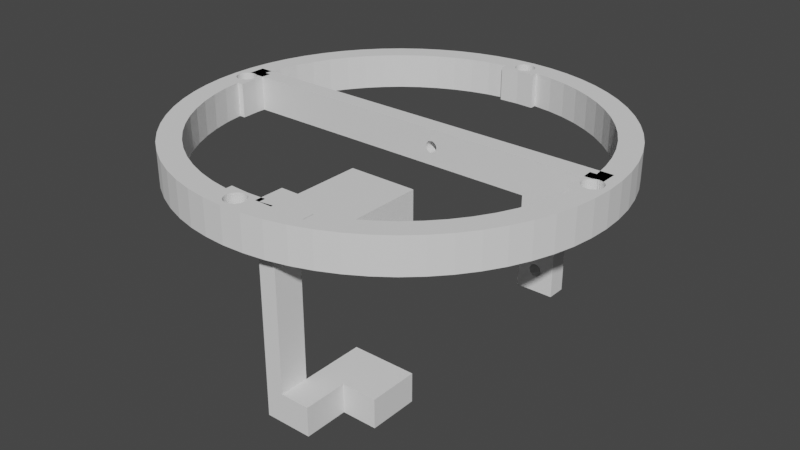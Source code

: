 # Source: Parapotor.blend  (saved by Blender 2.92.15; exported with 4.5.12 LTS)
import bpy
from mathutils import Matrix  # noqa: F401  (used for matrix-valued properties, if any)

bpy.ops.wm.read_factory_settings(use_empty=True)
scene = bpy.context.scene
scene.name = 'Scene'

# ---- collections
col_collection = bpy.data.collections.new('Collection'); scene.collection.children.link(col_collection)

# ---- world
world_world = bpy.data.worlds.new('World'); scene.world = world_world
world_world.use_nodes = True; world_world.node_tree.nodes.clear()
_N = world_world.node_tree.nodes; _L = world_world.node_tree.links
n0 = _N.new('ShaderNodeOutputWorld'); n0.name = 'World Output'; n0.location = (300, 300)
n1 = _N.new('ShaderNodeBackground'); n1.name = 'Background'; n1.location = (10, 300)
n1.inputs[0].default_value = (0.05088, 0.05088, 0.05088, 1.0)
_L.new(n1.outputs[0], n0.inputs[0])
n0.is_active_output = True
world_world.color = (0.05088, 0.05088, 0.05088)
world_world.use_sun_shadow = False
world_world.sun_shadow_jitter_overblur = 0.0

# ---- meshes
me_circle_003 = bpy.data.meshes.new('Circle.003')
me_circle_003.from_pydata([(0.02592, 0.9877, -3.0), (-0.0721, 0.9829, -3.0), (-0.1692, 0.9685, -3.0), (-0.2644, 0.9447, -3.0), (-0.3568, 0.9116, -3.0), (-0.4455, 0.8697, -3.0), (-0.5296, 0.8192, -3.0), (-0.6085, 0.7608, -3.0), (-0.6812, 0.6948, -3.0), (-0.7471, 0.6221, -3.0), (-0.8055, 0.5433, -3.0), (-0.856, 0.4591, -3.0), (-0.898, 0.3704, -3.0), (-0.931, 0.278, -3.0), (-0.9549, 0.1828, -3.0), (-0.9693, 0.08576, -3.0), (-0.9741, -0.01226, -3.0), (-0.9693, -0.1103, -3.0), (-0.9549, -0.2074, -3.0), (-0.931, -0.3025, -3.0), (-0.898, -0.3949, -3.0), (-0.856, -0.4837, -3.0), (-0.8055, -0.5678, -3.0), (-0.7471, -0.6467, -3.0), (-0.6812, -0.7194, -3.0), (-0.6085, -0.7853, -3.0), (-0.5296, -0.8437, -3.0), (-0.4455, -0.8942, -3.0), (-0.3568, -0.9361, -3.0), (-0.2644, -0.9692, -3.0), (-0.1692, -0.993, -3.0), (-0.07209, -1.007, -3.0), (0.02592, -1.012, -3.0), (0.1239, -1.007, -3.0), (0.221, -0.993, -3.0), (0.3162, -0.9692, -3.0), (0.4086, -0.9361, -3.0), (0.4973, -0.8942, -3.0), (0.5815, -0.8437, -3.0), (0.6603, -0.7853, -3.0), (0.733, -0.7194, -3.0), (0.7989, -0.6467, -3.0), (0.8574, -0.5678, -3.0), (0.9078, -0.4837, -3.0), (0.9498, -0.3949, -3.0), (0.9829, -0.3025, -3.0), (1.007, -0.2074, -3.0), (1.021, -0.1103, -3.0), (1.026, -0.01226, -3.0), (1.021, 0.08576, -3.0), (1.007, 0.1828, -3.0), (0.9829, 0.278, -3.0), (0.9498, 0.3704, -3.0), (0.9078, 0.4591, -3.0), (0.8574, 0.5433, -3.0), (0.7989, 0.6221, -3.0), (0.733, 0.6948, -3.0), (0.6603, 0.7607, -3.0), (0.5815, 0.8192, -3.0), (0.4973, 0.8697, -3.0), (0.4086, 0.9116, -3.0), (0.3162, 0.9447, -3.0), (0.221, 0.9685, -3.0), (0.1239, 0.9829, -3.0), (-0.06179, 0.8783, -3.0), (-0.1487, 0.8654, -3.0), (-0.2338, 0.8441, -3.0), (-0.3165, 0.8145, -3.0), (-0.3959, 0.7769, -3.0), (-0.4712, 0.7318, -3.0), (-0.5418, 0.6795, -3.0), (-0.6068, 0.6205, -3.0), (-0.6658, 0.5554, -3.0), (-0.7181, 0.4849, -3.0), (-0.7633, 0.4096, -3.0), (-0.8008, 0.3302, -3.0), (-0.8304, 0.2475, -3.0), (-0.8518, 0.1623, -3.0), (-0.8646, 0.07545, -3.0), (-0.8646, -0.09997, -3.0), (-0.8518, -0.1868, -3.0), (-0.8304, -0.272, -3.0), (-0.8008, -0.3547, -3.0), (-0.7633, -0.4341, -3.0), (-0.7181, -0.5094, -3.0), (-0.6658, -0.58, -3.0), (-0.6068, -0.645, -3.0), (-0.5418, -0.704, -3.0), (-0.4712, -0.7563, -3.0), (-0.3959, -0.8015, -3.0), (-0.3165, -0.839, -3.0), (-0.2338, -0.8686, -3.0), (-0.1487, -0.8899, -3.0), (-0.06179, -0.9028, -3.0), (0.1136, -0.9028, -3.0), (0.2005, -0.8899, -3.0), (0.2857, -0.8686, -3.0), (0.3684, -0.839, -3.0), (0.4478, -0.8015, -3.0), (0.5231, -0.7563, -3.0), (0.5936, -0.704, -3.0), (0.6587, -0.645, -3.0), (0.7177, -0.58, -3.0), (0.77, -0.5094, -3.0), (0.8151, -0.4341, -3.0), (0.8527, -0.3547, -3.0), (0.8823, -0.272, -3.0), (0.9036, -0.1868, -3.0), (0.9165, -0.09997, -3.0), (0.9165, 0.07545, -3.0), (0.9036, 0.1623, -3.0), (0.8823, 0.2475, -3.0), (0.8527, 0.3302, -3.0), (0.8151, 0.4096, -3.0), (0.77, 0.4849, -3.0), (0.7177, 0.5554, -3.0), (0.6587, 0.6205, -3.0), (0.5936, 0.6795, -3.0), (0.5231, 0.7318, -3.0), (0.4478, 0.7769, -3.0), (0.3684, 0.8145, -3.0), (0.2857, 0.8441, -3.0), (0.2005, 0.8654, -3.0), (0.1136, 0.8783, -3.0), (-0.06179, 0.8783, 3.0), (-0.1487, 0.8654, 3.0), (-0.2338, 0.8441, 3.0), (-0.3165, 0.8145, 3.0), (-0.3959, 0.7769, 3.0), (-0.4712, 0.7318, 3.0), (-0.5418, 0.6795, 3.0), (-0.6068, 0.6205, 3.0), (-0.6658, 0.5554, 3.0), (-0.7181, 0.4849, 3.0), (-0.7633, 0.4096, 3.0), (-0.8008, 0.3302, 3.0), (-0.8304, 0.2475, 3.0), (-0.8518, 0.1623, 3.0), (-0.8646, 0.07545, 3.0), (-0.8646, -0.09997, 3.0), (-0.8518, -0.1868, 3.0), (-0.8304, -0.272, 3.0), (-0.8008, -0.3547, 3.0), (-0.7633, -0.4341, 3.0), (-0.7181, -0.5094, 3.0), (-0.6658, -0.58, 3.0), (-0.6068, -0.645, 3.0), (-0.5418, -0.704, 3.0), (-0.4712, -0.7563, 3.0), (-0.3959, -0.8015, 3.0), (-0.3165, -0.839, 3.0), (-0.2338, -0.8686, 3.0), (-0.1487, -0.8899, 3.0), (-0.06179, -0.9028, 3.0), (0.1136, -0.9028, 3.0), (0.2005, -0.8899, 3.0), (0.2857, -0.8686, 3.0), (0.3684, -0.839, 3.0), (0.4478, -0.8015, 3.0), (0.5231, -0.7563, 3.0), (0.5936, -0.704, 3.0), (0.6587, -0.645, 3.0), (0.7177, -0.58, 3.0), (0.77, -0.5094, 3.0), (0.8151, -0.4341, 3.0), (0.8527, -0.3547, 3.0), (0.8823, -0.272, 3.0), (0.9036, -0.1868, 3.0), (0.9165, -0.09997, 3.0), (0.9165, 0.07545, 3.0), (0.9036, 0.1623, 3.0), (0.8823, 0.2475, 3.0), (0.8527, 0.3302, 3.0), (0.8151, 0.4096, 3.0), (0.77, 0.4849, 3.0), (0.7177, 0.5554, 3.0), (0.6587, 0.6205, 3.0), (0.5936, 0.6795, 3.0), (0.5231, 0.7318, 3.0), (0.4478, 0.7769, 3.0), (0.3684, 0.8145, 3.0), (0.2857, 0.8441, 3.0), (0.2005, 0.8654, 3.0), (0.1136, 0.8783, 3.0), (-0.0721, 0.9829, 3.0), (0.02592, 0.9877, 3.0), (-0.1692, 0.9685, 3.0), (-0.2644, 0.9447, 3.0), (-0.3568, 0.9116, 3.0), (-0.4455, 0.8697, 3.0), (-0.5296, 0.8192, 3.0), (-0.6085, 0.7608, 3.0), (-0.6812, 0.6948, 3.0), (-0.7471, 0.6221, 3.0), (-0.8055, 0.5433, 3.0), (-0.856, 0.4591, 3.0), (-0.898, 0.3704, 3.0), (-0.931, 0.278, 3.0), (-0.9549, 0.1828, 3.0), (-0.9693, 0.08576, 3.0), (-0.9741, -0.01226, 3.0), (-0.9693, -0.1103, 3.0), (-0.9549, -0.2074, 3.0), (-0.931, -0.3025, 3.0), (-0.898, -0.3949, 3.0), (-0.856, -0.4837, 3.0), (-0.8055, -0.5678, 3.0), (-0.7471, -0.6467, 3.0), (-0.6812, -0.7194, 3.0), (-0.6085, -0.7853, 3.0), (-0.5296, -0.8437, 3.0), (-0.4455, -0.8942, 3.0), (-0.3568, -0.9361, 3.0), (-0.2644, -0.9692, 3.0), (-0.1692, -0.993, 3.0), (-0.07209, -1.007, 3.0), (0.02592, -1.012, 3.0), (0.1239, -1.007, 3.0), (0.221, -0.993, 3.0), (0.3162, -0.9692, 3.0), (0.4086, -0.9361, 3.0), (0.4973, -0.8942, 3.0), (0.5815, -0.8437, 3.0), (0.6603, -0.7853, 3.0), (0.733, -0.7194, 3.0), (0.7989, -0.6467, 3.0), (0.8574, -0.5678, 3.0), (0.9078, -0.4837, 3.0), (0.9498, -0.3949, 3.0), (0.9829, -0.3025, 3.0), (1.007, -0.2074, 3.0), (1.021, -0.1103, 3.0), (1.026, -0.01226, 3.0), (1.021, 0.08576, 3.0), (1.007, 0.1828, 3.0), (0.9829, 0.278, 3.0), (0.9498, 0.3704, 3.0), (0.9078, 0.4591, 3.0), (0.8574, 0.5433, 3.0), (0.7989, 0.6221, 3.0), (0.733, 0.6948, 3.0), (0.6603, 0.7607, 3.0), (0.5815, 0.8192, 3.0), (0.4973, 0.8697, 3.0), (0.4086, 0.9116, 3.0), (0.3162, 0.9447, 3.0), (0.221, 0.9685, 3.0), (0.1239, 0.9829, 3.0), (0.8911, -0.01226, -3.0), (0.8868, -0.09997, -3.0), (0.8868, 0.07545, -3.0), (0.8911, -0.01226, 3.0), (0.8868, -0.09997, 3.0), (0.8868, 0.07545, 3.0), (-0.06179, 0.8486, -3.0), (0.02592, 0.8529, -3.0), (0.1136, 0.8486, -3.0), (-0.06179, 0.8486, 3.0), (0.02592, 0.8529, 3.0), (0.1136, 0.8486, 3.0), (-0.8392, -0.01226, -3.0), (-0.8349, 0.07545, -3.0), (-0.8349, -0.09997, -3.0), (-0.8392, -0.01226, 3.0), (-0.8349, 0.07545, 3.0), (-0.8349, -0.09997, 3.0), (0.02592, -0.8774, -3.0), (-0.06179, -0.8731, -3.0), (0.1136, -0.8731, -3.0), (0.02592, -0.8774, 3.0), (-0.06179, -0.8731, 3.0), (0.1136, -0.8731, 3.0), (-0.8998, 0.03504, -3.0), (-0.8998, 0.03504, 3.0), (-0.9332, -0.0457, -3.0), (-0.9332, -0.0457, 3.0), (-0.8905, 0.03413, -3.0), (-0.8905, 0.03413, 3.0), (-0.9391, -0.03854, -3.0), (-0.9391, -0.03854, 3.0), (-0.8817, 0.03144, -3.0), (-0.8817, 0.03144, 3.0), (-0.9435, -0.03036, -3.0), (-0.9435, -0.03036, 3.0), (-0.8735, 0.02707, -3.0), (-0.8735, 0.02707, 3.0), (-0.9461, -0.02149, -3.0), (-0.9461, -0.02149, 3.0), (-0.8663, 0.02118, -3.0), (-0.8663, 0.02118, 3.0), (-0.8673, 0.02197, 3.0), (-0.8673, 0.02197, -3.0), (-0.9471, -0.01226, -3.0), (-0.9471, -0.01226, 3.0), (-0.9471, -0.01226, 3.0), (-0.9471, -0.01226, -3.0), (-0.8604, 0.01402, -3.0), (-0.8604, 0.01402, 3.0), (-0.9461, -0.003033, -3.0), (-0.9461, -0.003033, 3.0), (-0.8561, 0.00584, -3.0), (-0.8561, 0.00584, 3.0), (-0.9435, 0.00584, -3.0), (-0.9435, 0.00584, 3.0), (-0.8534, -0.003033, -3.0), (-0.8534, -0.003033, 3.0), (-0.9391, 0.01402, -3.0), (-0.9391, 0.01402, 3.0), (-0.8525, -0.01226, -3.0), (-0.8525, -0.01226, 3.0), (-0.9332, 0.02118, -3.0), (-0.9332, 0.02118, 3.0), (-0.8525, -0.01226, -3.0), (-0.8525, -0.01226, 3.0), (-0.8534, -0.02149, -3.0), (-0.8534, -0.02149, 3.0), (-0.926, 0.02707, -3.0), (-0.926, 0.02707, 3.0), (-0.8561, -0.03036, -3.0), (-0.8561, -0.03036, 3.0), (-0.9179, 0.03144, -3.0), (-0.9179, 0.03144, 3.0), (-0.8604, -0.03854, -3.0), (-0.8604, -0.03854, 3.0), (-0.909, 0.03413, -3.0), (-0.909, 0.03413, 3.0), (-0.8663, -0.0457, -3.0), (-0.8663, -0.0457, 3.0), (-0.8673, -0.04649, -3.0), (-0.8673, -0.04649, 3.0), (-0.8735, -0.05159, -3.0), (-0.8735, -0.05159, 3.0), (-0.8817, -0.05596, -3.0), (-0.8817, -0.05596, 3.0), (-0.8905, -0.05865, -3.0), (-0.8905, -0.05865, 3.0), (-0.8998, -0.05956, -3.0), (-0.8998, -0.05956, 3.0), (-0.926, -0.05159, -3.0), (-0.909, -0.05865, -3.0), (-0.909, -0.05865, 3.0), (-0.9179, -0.05596, -3.0), (-0.9179, -0.05596, 3.0), (-0.926, -0.05159, 3.0), (-0.007522, -0.9714, -3.0), (-0.007522, -0.9714, 3.0), (0.02592, -0.8906, -3.0), (0.02592, -0.8906, 3.0), (0.02592, -0.8906, -3.0), (0.02592, -0.8906, 3.0), (-0.0134, -0.9642, -3.0), (-0.0134, -0.9642, 3.0), (0.03515, -0.8915, -3.0), (0.03515, -0.8915, 3.0), (0.04402, -0.8942, -3.0), (0.04402, -0.8942, 3.0), (-0.01778, -0.956, -3.0), (-0.01778, -0.956, 3.0), (0.0522, -0.8986, -3.0), (0.0522, -0.8986, 3.0), (-0.02047, -0.9472, -3.0), (-0.02047, -0.9472, 3.0), (0.05937, -0.9045, -3.0), (0.05937, -0.9045, 3.0), (-0.02138, -0.9379, -3.0), (-0.02138, -0.9379, 3.0), (0.06015, -0.9055, -3.0), (0.06015, -0.9055, 3.0), (-0.02047, -0.9287, -3.0), (-0.02047, -0.9287, 3.0), (0.06525, -0.9117, -3.0), (0.06525, -0.9117, 3.0), (-0.01778, -0.9198, -3.0), (0.06962, -0.9198, -3.0), (-0.01778, -0.9198, 3.0), (0.06962, -0.9198, 3.0), (-0.0134, -0.9117, -3.0), (-0.0134, -0.9117, 3.0), (0.07231, -0.9287, -3.0), (0.07231, -0.9287, 3.0), (0.07322, -0.9379, -3.0), (0.07322, -0.9379, 3.0), (-0.007522, -0.9045, -3.0), (-0.007522, -0.9045, 3.0), (-0.00831, -0.9055, 3.0), (-0.00831, -0.9055, -3.0), (0.07231, -0.9472, -3.0), (0.07231, -0.9472, 3.0), (-0.000355, -0.8986, -3.0), (-0.000355, -0.8986, 3.0), (0.06962, -0.956, -3.0), (0.06962, -0.956, 3.0), (0.007822, -0.8942, -3.0), (0.007822, -0.8942, 3.0), (0.06525, -0.9642, -3.0), (0.06525, -0.9642, 3.0), (0.01669, -0.8915, -3.0), (0.01669, -0.8915, 3.0), (0.05937, -0.9714, -3.0), (0.05937, -0.9714, 3.0), (0.0522, -0.9773, -3.0), (0.0522, -0.9773, 3.0), (-0.0003551, -0.9773, -3.0), (0.007822, -0.9816, -3.0), (0.02592, -0.9852, -3.0), (0.02592, -0.9852, -3.0), (0.01669, -0.9843, -3.0), (0.04402, -0.9816, -3.0), (0.04402, -0.9816, 3.0), (0.03515, -0.9843, -3.0), (0.03515, -0.9843, 3.0), (0.02592, -0.9852, 3.0), (0.02592, -0.9852, 3.0), (0.01669, -0.9843, 3.0), (0.007822, -0.9816, 3.0), (-0.0003551, -0.9773, 3.0), (0.02592, 0.9607, -3.0), (0.02592, 0.9607, 3.0), (-0.00831, 0.8809, -3.0), (-0.00831, 0.8809, 3.0), (-0.007522, 0.88, -3.0), (-0.007522, 0.88, 3.0), (0.03515, 0.9598, -3.0), (0.03515, 0.9598, 3.0), (-0.0134, 0.8871, -3.0), (-0.0134, 0.8871, 3.0), (0.04402, 0.9571, -3.0), (0.04402, 0.9571, 3.0), (-0.01778, 0.8953, -3.0), (-0.01778, 0.8953, 3.0), (0.0522, 0.9527, -3.0), (0.0522, 0.9527, 3.0), (-0.02047, 0.9042, -3.0), (-0.02047, 0.9042, 3.0), (0.05937, 0.9469, -3.0), (0.05937, 0.9469, 3.0), (-0.02138, 0.9134, -3.0), (-0.02138, 0.9134, 3.0), (0.06525, 0.9397, -3.0), (0.06525, 0.9397, 3.0), (-0.02047, 0.9226, -3.0), (-0.02047, 0.9226, 3.0), (0.06962, 0.9315, -3.0), (0.06962, 0.9315, 3.0), (-0.01778, 0.9315, -3.0), (-0.01778, 0.9315, 3.0), (0.07231, 0.9226, -3.0), (0.07231, 0.9226, 3.0), (-0.0134, 0.9397, -3.0), (-0.0134, 0.9397, 3.0), (0.07322, 0.9134, -3.0), (0.07322, 0.9134, 3.0), (-0.007522, 0.9469, -3.0), (-0.007522, 0.9469, 3.0), (0.07231, 0.9042, -3.0), (0.07231, 0.9042, 3.0), (-0.000355, 0.9527, -3.0), (-0.000355, 0.9527, 3.0), (0.06962, 0.8953, -3.0), (0.06962, 0.8953, 3.0), (0.007822, 0.9571, -3.0), (0.007822, 0.9571, 3.0), (0.06525, 0.8871, -3.0), (0.06525, 0.8871, 3.0), (0.01669, 0.9598, -3.0), (0.01669, 0.9598, 3.0), (0.06015, 0.8809, 3.0), (0.06015, 0.8809, -3.0), (0.05937, 0.88, -3.0), (0.05937, 0.88, 3.0), (0.02592, 0.9607, 3.0), (0.02592, 0.9607, -3.0), (0.0522, 0.8741, -3.0), (0.0522, 0.8741, 3.0), (0.04402, 0.8697, -3.0), (0.04402, 0.8697, 3.0), (0.03515, 0.867, -3.0), (0.03515, 0.867, 3.0), (0.02592, 0.8661, -3.0), (0.02592, 0.8661, 3.0), (0.02592, 0.8661, -3.0), (0.02592, 0.8661, 3.0), (0.01669, 0.867, -3.0), (0.01669, 0.867, 3.0), (0.007822, 0.8697, -3.0), (0.007822, 0.8697, 3.0), (-0.0003551, 0.8741, -3.0), (-0.0003551, 0.8741, 3.0), (0.9516, 0.03504, -3.0), (0.9516, 0.03504, 3.0), (0.9182, -0.0457, -3.0), (0.9182, -0.0457, 3.0), (0.9608, 0.03413, -3.0), (0.9608, 0.03413, 3.0), (0.9123, -0.03854, -3.0), (0.9123, -0.03854, 3.0), (0.9079, -0.03036, -3.0), (0.9079, -0.03036, 3.0), (0.9697, 0.03144, -3.0), (0.9697, 0.03144, 3.0), (0.9052, -0.02149, -3.0), (0.9052, -0.02149, 3.0), (0.9779, 0.02707, -3.0), (0.9779, 0.02707, 3.0), (0.985, 0.02118, -3.0), (0.9043, -0.01226, -3.0), (0.9043, -0.01226, 3.0), (0.9043, -0.01226, 3.0), (0.985, 0.02118, 3.0), (0.9043, -0.01226, -3.0), (0.9909, 0.01402, -3.0), (0.9909, 0.01402, 3.0), (0.9052, -0.003033, -3.0), (0.9052, -0.003033, 3.0), (0.9953, 0.00584, -3.0), (0.9953, 0.00584, 3.0), (0.9079, 0.00584, -3.0), (0.9079, 0.00584, 3.0), (0.998, -0.003033, -3.0), (0.998, -0.003033, 3.0), (0.9123, 0.01402, -3.0), (0.9123, 0.01402, 3.0), (0.9989, -0.01226, -3.0), (0.9989, -0.01226, 3.0), (0.9182, 0.02118, -3.0), (0.9182, 0.02118, 3.0), (0.9989, -0.01226, -3.0), (0.9989, -0.01226, 3.0), (0.9191, 0.02197, -3.0), (0.9191, 0.02197, 3.0), (0.998, -0.02149, -3.0), (0.998, -0.02149, 3.0), (0.9253, 0.02707, -3.0), (0.9253, 0.02707, 3.0), (0.9953, -0.03036, -3.0), (0.9953, -0.03036, 3.0), (0.9335, 0.03144, -3.0), (0.9335, 0.03144, 3.0), (0.9909, -0.03854, -3.0), (0.9909, -0.03854, 3.0), (0.9424, 0.03413, -3.0), (0.9424, 0.03413, 3.0), (0.985, -0.0457, -3.0), (0.985, -0.0457, 3.0), (0.9779, -0.05159, -3.0), (0.9779, -0.05159, 3.0), (0.9697, -0.05596, -3.0), (0.9697, -0.05596, 3.0), (0.9608, -0.05865, -3.0), (0.9608, -0.05865, 3.0), (0.9191, -0.04649, -3.0), (0.9335, -0.05596, -3.0), (0.9253, -0.05159, -3.0), (0.9516, -0.05956, -3.0), (0.9424, -0.05865, -3.0), (0.9516, -0.05956, 3.0), (0.9424, -0.05865, 3.0), (0.9335, -0.05596, 3.0), (0.9253, -0.05159, 3.0), (0.9191, -0.04649, 3.0)], [], [(65, 2, 1, 64), (66, 3, 2, 65), (67, 4, 3, 66), (68, 5, 4, 67), (69, 6, 5, 68), (70, 7, 6, 69), (71, 8, 7, 70), (72, 9, 8, 71), (73, 10, 9, 72), (74, 11, 10, 73), (76, 13, 12, 75), (77, 14, 13, 76), (78, 15, 14, 77), (80, 18, 17, 79), (81, 19, 18, 80), (82, 20, 19, 81), (83, 21, 20, 82), (84, 22, 21, 83), (85, 23, 22, 84), (86, 24, 23, 85), (87, 25, 24, 86), (88, 26, 25, 87), (89, 27, 26, 88), (90, 28, 27, 89), (91, 29, 28, 90), (92, 30, 29, 91), (93, 31, 30, 92), (95, 34, 33, 94), (96, 35, 34, 95), (97, 36, 35, 96), (98, 37, 36, 97), (99, 38, 37, 98), (100, 39, 38, 99), (101, 40, 39, 100), (102, 41, 40, 101), (103, 42, 41, 102), (104, 43, 42, 103), (105, 44, 43, 104), (106, 45, 44, 105), (107, 46, 45, 106), (108, 47, 46, 107), (110, 50, 49, 109), (111, 51, 50, 110), (112, 52, 51, 111), (113, 53, 52, 112), (114, 54, 53, 113), (115, 55, 54, 114), (116, 56, 55, 115), (117, 57, 56, 116), (118, 58, 57, 117), (119, 59, 58, 118), (120, 60, 59, 119), (121, 61, 60, 120), (122, 62, 61, 121), (123, 63, 62, 122), (125, 124, 184, 186), (126, 125, 186, 187), (127, 126, 187, 188), (128, 127, 188, 189), (129, 128, 189, 190), (130, 129, 190, 191), (131, 130, 191, 192), (132, 131, 192, 193), (133, 132, 193, 194), (134, 133, 194, 195), (136, 135, 196, 197), (137, 136, 197, 198), (138, 137, 198, 199), (140, 139, 201, 202), (141, 140, 202, 203), (142, 141, 203, 204), (143, 142, 204, 205), (144, 143, 205, 206), (145, 144, 206, 207), (146, 145, 207, 208), (147, 146, 208, 209), (148, 147, 209, 210), (149, 148, 210, 211), (150, 149, 211, 212), (151, 150, 212, 213), (152, 151, 213, 214), (153, 152, 214, 215), (155, 154, 217, 218), (156, 155, 218, 219), (157, 156, 219, 220), (158, 157, 220, 221), (159, 158, 221, 222), (160, 159, 222, 223), (161, 160, 223, 224), (162, 161, 224, 225), (163, 162, 225, 226), (164, 163, 226, 227), (165, 164, 227, 228), (166, 165, 228, 229), (167, 166, 229, 230), (168, 167, 230, 231), (170, 169, 233, 234), (171, 170, 234, 235), (172, 171, 235, 236), (173, 172, 236, 237), (174, 173, 237, 238), (175, 174, 238, 239), (176, 175, 239, 240), (177, 176, 240, 241), (178, 177, 241, 242), (179, 178, 242, 243), (180, 179, 243, 244), (181, 180, 244, 245), (182, 181, 245, 246), (183, 182, 246, 247), (66, 65, 125, 126), (41, 42, 226, 225), (115, 114, 174, 175), (67, 66, 126, 127), (42, 43, 227, 226), (116, 115, 175, 176), (68, 67, 127, 128), (43, 44, 228, 227), (117, 116, 176, 177), (69, 68, 128, 129), (44, 45, 229, 228), (118, 117, 177, 178), (70, 69, 129, 130), (45, 46, 230, 229), (119, 118, 178, 179), (71, 70, 130, 131), (46, 47, 231, 230), (120, 119, 179, 180), (72, 71, 131, 132), (47, 48, 232, 231), (121, 120, 180, 181), (73, 72, 132, 133), (48, 49, 233, 232), (122, 121, 181, 182), (74, 73, 133, 134), (49, 50, 234, 233), (123, 122, 182, 183), (75, 74, 134, 135), (50, 51, 235, 234), (124, 64, 254, 257), (76, 75, 135, 136), (51, 52, 236, 235), (0, 1, 184, 185), (77, 76, 136, 137), (52, 53, 237, 236), (1, 2, 186, 184), (78, 77, 137, 138), (53, 54, 238, 237), (2, 3, 187, 186), (139, 79, 262, 265), (54, 55, 239, 238), (3, 4, 188, 187), (55, 56, 240, 239), (4, 5, 189, 188), (80, 79, 139, 140), (56, 57, 241, 240), (5, 6, 190, 189), (81, 80, 140, 141), (57, 58, 242, 241), (6, 7, 191, 190), (82, 81, 141, 142), (58, 59, 243, 242), (7, 8, 192, 191), (83, 82, 142, 143), (59, 60, 244, 243), (8, 9, 193, 192), (84, 83, 143, 144), (60, 61, 245, 244), (9, 10, 194, 193), (85, 84, 144, 145), (61, 62, 246, 245), (10, 11, 195, 194), (86, 85, 145, 146), (62, 63, 247, 246), (11, 12, 196, 195), (87, 86, 146, 147), (63, 0, 185, 247), (12, 13, 197, 196), (88, 87, 147, 148), (13, 14, 198, 197), (89, 88, 148, 149), (14, 15, 199, 198), (90, 89, 149, 150), (15, 16, 200, 199), (91, 90, 150, 151), (16, 17, 201, 200), (92, 91, 151, 152), (17, 18, 202, 201), (93, 92, 152, 153), (18, 19, 203, 202), (19, 20, 204, 203), (20, 21, 205, 204), (95, 94, 154, 155), (21, 22, 206, 205), (96, 95, 155, 156), (22, 23, 207, 206), (97, 96, 156, 157), (23, 24, 208, 207), (98, 97, 157, 158), (24, 25, 209, 208), (99, 98, 158, 159), (25, 26, 210, 209), (100, 99, 159, 160), (26, 27, 211, 210), (101, 100, 160, 161), (27, 28, 212, 211), (102, 101, 161, 162), (28, 29, 213, 212), (103, 102, 162, 163), (29, 30, 214, 213), (104, 103, 163, 164), (30, 31, 215, 214), (105, 104, 164, 165), (31, 32, 216, 215), (106, 105, 165, 166), (32, 33, 217, 216), (107, 106, 166, 167), (33, 34, 218, 217), (108, 107, 167, 168), (34, 35, 219, 218), (35, 36, 220, 219), (36, 37, 221, 220), (110, 109, 169, 170), (37, 38, 222, 221), (111, 110, 170, 171), (38, 39, 223, 222), (112, 111, 171, 172), (39, 40, 224, 223), (113, 112, 172, 173), (65, 64, 124, 125), (40, 41, 225, 224), (114, 113, 173, 174), (248, 249, 252, 251), (250, 248, 251, 253), (169, 109, 250, 253), (108, 168, 252, 249), (255, 256, 259, 258), (254, 255, 258, 257), (123, 183, 259, 256), (260, 261, 264, 263), (262, 260, 263, 265), (78, 138, 264, 261), (266, 267, 270, 269), (268, 266, 269, 271), (154, 94, 268, 271), (93, 153, 270, 267), (273, 272, 276, 277), (277, 276, 280, 281), (281, 280, 284, 285), (288, 289, 290, 285, 284, 291), (288, 296, 297, 289), (296, 300, 301, 297), (300, 304, 305, 301), (304, 308, 309, 305), (308, 312, 314, 315, 313, 309), (314, 318, 319, 315), (318, 322, 323, 319), (322, 326, 327, 323), (326, 328, 330, 331, 329, 327), (330, 332, 333, 331), (332, 334, 335, 333), (334, 336, 337, 335), (336, 339, 340, 337), (339, 341, 342, 340), (341, 338, 343, 342), (338, 274, 275, 343), (278, 279, 275, 274), (279, 278, 282, 283), (283, 282, 286, 287), (292, 293, 294, 287, 286, 295), (293, 292, 298, 299), (299, 298, 302, 303), (303, 302, 306, 307), (307, 306, 310, 311), (311, 310, 316, 317), (317, 316, 320, 321), (321, 320, 324, 325), (325, 324, 272, 273), (75, 12, 11, 74), (292, 295, 16, 15, 78, 291, 284, 280, 276, 272, 324, 320, 316, 310, 306, 302, 298), (79, 17, 16, 295, 286, 282, 278, 274, 338, 341, 339, 336, 334, 332, 330, 328), (135, 134, 195, 196), (290, 138, 199, 200, 294, 293, 299, 303, 307, 311, 317, 321, 325, 273, 277, 281, 285), (294, 200, 201, 139, 329, 331, 333, 335, 337, 340, 342, 343, 275, 279, 283, 287), (260, 262, 79, 328, 326, 322, 318, 314, 312), (263, 264, 138, 290, 289, 297, 301, 305, 309, 313), (291, 78, 261, 260, 312, 308, 304, 300, 296, 288), (327, 329, 139, 265, 263, 313, 315, 319, 323), (349, 348, 346, 352, 353, 347), (353, 352, 354, 355), (355, 354, 358, 359), (359, 358, 362, 363), (362, 366, 370, 371, 367, 363), (370, 373, 375, 371), (373, 378, 379, 375), (378, 380, 381, 379), (380, 386, 387, 381), (390, 391, 387, 386), (390, 394, 395, 391), (394, 398, 399, 395), (398, 400, 401, 399), (400, 407, 408, 401), (407, 409, 410, 408), (409, 405, 404, 412, 411, 410), (404, 406, 413, 412), (406, 403, 414, 413), (403, 402, 415, 414), (402, 344, 345, 415), (345, 344, 350, 351), (351, 350, 356, 357), (357, 356, 360, 361), (361, 360, 364, 365), (365, 364, 368, 369), (369, 368, 372, 374), (374, 372, 376, 377), (382, 383, 384, 377, 376, 385), (383, 382, 388, 389), (389, 388, 392, 393), (393, 392, 396, 397), (397, 396, 348, 349), (32, 31, 93, 385, 376, 372, 368, 364, 360, 356, 350, 344, 402, 403, 406, 404, 405), (366, 94, 33, 32, 405, 409, 407, 400, 398, 394, 390, 386, 380, 378, 373, 370), (384, 153, 215, 216, 411, 412, 413, 414, 415, 345, 351, 357, 361, 365, 369, 374, 377), (216, 217, 154, 367, 371, 375, 379, 381, 387, 391, 395, 399, 401, 408, 410, 411), (266, 268, 94, 366, 362, 358, 354, 352, 346), (367, 154, 271, 269, 347, 353, 355, 359, 363), (269, 270, 153, 384, 383, 389, 393, 397, 349, 347), (93, 267, 266, 346, 348, 396, 392, 388, 382, 385), (417, 416, 422, 423), (423, 422, 426, 427), (427, 426, 430, 431), (431, 430, 434, 435), (434, 438, 439, 435), (438, 442, 443, 439), (442, 446, 447, 443), (446, 450, 451, 447), (450, 454, 455, 451), (454, 458, 459, 455), (458, 462, 463, 459), (467, 468, 469, 466, 463, 462), (468, 472, 473, 469), (472, 474, 475, 473), (474, 476, 477, 475), (476, 478, 479, 477), (478, 480, 482, 483, 481, 479), (482, 484, 485, 483), (484, 486, 487, 485), (486, 420, 421, 487), (421, 420, 418, 424, 425, 419), (425, 424, 428, 429), (429, 428, 432, 433), (433, 432, 436, 437), (437, 436, 440, 441), (444, 445, 441, 440), (445, 444, 448, 449), (449, 448, 452, 453), (453, 452, 456, 457), (457, 456, 460, 461), (461, 460, 464, 465), (416, 417, 470, 465, 464, 471), (418, 64, 1, 0, 471, 464, 460, 456, 452, 448, 444, 440, 436, 432, 428, 424), (416, 471, 0, 63, 123, 467, 462, 458, 454, 450, 446, 442, 438, 434, 430, 426, 422), (470, 185, 184, 124, 419, 425, 429, 433, 437, 441, 445, 449, 453, 457, 461, 465), (466, 183, 247, 185, 470, 417, 423, 427, 431, 435, 439, 443, 447, 451, 455, 459, 463), (481, 258, 259, 183, 466, 469, 473, 475, 477, 479), (123, 256, 255, 480, 478, 476, 474, 472, 468, 467), (419, 124, 257, 258, 481, 483, 485, 487, 421), (480, 255, 254, 64, 418, 420, 486, 484, 482), (489, 488, 492, 493), (498, 499, 493, 492), (499, 498, 502, 503), (503, 502, 504, 508), (504, 510, 511, 508), (510, 514, 515, 511), (514, 518, 519, 515), (518, 522, 523, 519), (522, 526, 530, 531, 527, 523), (530, 534, 535, 531), (534, 538, 539, 535), (538, 542, 543, 539), (542, 544, 545, 543), (544, 546, 547, 545), (546, 548, 549, 547), (548, 553, 555, 549), (553, 554, 556, 555), (554, 551, 557, 556), (551, 552, 558, 557), (552, 550, 490, 491, 559, 558), (491, 490, 494, 495), (495, 494, 496, 497), (497, 496, 500, 501), (505, 506, 507, 501, 500, 509), (506, 505, 512, 513), (513, 512, 516, 517), (517, 516, 520, 521), (521, 520, 524, 525), (528, 532, 533, 529, 525, 524), (533, 532, 536, 537), (537, 536, 540, 541), (541, 540, 488, 489), (48, 47, 108, 550, 552, 551, 554, 553, 548, 546, 544, 542, 538, 534, 530, 526), (109, 49, 48, 526, 522, 518, 514, 510, 504, 502, 498, 492, 488, 540, 536, 532, 528), (559, 168, 231, 232, 527, 531, 535, 539, 543, 545, 547, 549, 555, 556, 557, 558), (232, 233, 169, 529, 533, 537, 541, 489, 493, 499, 503, 508, 511, 515, 519, 523, 527), (490, 550, 108, 249, 248, 509, 500, 496, 494), (507, 251, 252, 168, 559, 491, 495, 497, 501), (169, 253, 251, 507, 506, 513, 517, 521, 525, 529), (505, 509, 248, 250, 109, 528, 524, 520, 516, 512)])
_uv = me_circle_003.uv_layers.new(name='UVMap')
_uv.uv.foreach_set('vector', [0.0, 0.0, 0.0, 0.0, 0.0, 0.0, 0.0, 0.0, 0.0, 0.0, 0.0, 0.0, 0.0, 0.0, 0.0, 0.0, 0.0, 0.0, 0.0, 0.0, 0.0, 0.0, 0.0, 0.0, 0.0, 0.0, 0.0, 0.0, 0.0, 0.0, 0.0, 0.0, 0.0, 0.0, 0.0, 0.0, 0.0, 0.0, 0.0, 0.0, 0.0, 0.0, 0.0, 0.0, 0.0, 0.0, 0.0, 0.0, 0.0, 0.0, 0.0, 0.0, 0.0, 0.0, 0.0, 0.0, 0.0, 0.0, 0.0, 0.0, 0.0, 0.0, 0.0, 0.0, 0.0, 0.0, 0.0, 0.0, 0.0, 0.0, 0.0, 0.0, 0.0, 0.0, 0.0, 0.0, 0.0, 0.0, 0.0, 0.0, 0.0, 0.0, 0.0, 0.0, 0.0, 0.0, 0.0, 0.0, 0.0, 0.0, 0.0, 0.0, 0.0, 0.0, 0.0, 0.0, 0.0, 0.0, 0.0, 0.0, 0.0, 0.0, 0.0, 0.0, 0.0, 0.0, 0.0, 0.0, 0.0, 0.0, 0.0, 0.0, 0.0, 0.0, 0.0, 0.0, 0.0, 0.0, 0.0, 0.0, 0.0, 0.0, 0.0, 0.0, 0.0, 0.0, 0.0, 0.0, 0.0, 0.0, 0.0, 0.0, 0.0, 0.0, 0.0, 0.0, 0.0, 0.0, 0.0, 0.0, 0.0, 0.0, 0.0, 0.0, 0.0, 0.0, 0.0, 0.0, 0.0, 0.0, 0.0, 0.0, 0.0, 0.0, 0.0, 0.0, 0.0, 0.0, 0.0, 0.0, 0.0, 0.0, 0.0, 0.0, 0.0, 0.0, 0.0, 0.0, 0.0, 0.0, 0.0, 0.0, 0.0, 0.0, 0.0, 0.0, 0.0, 0.0, 0.0, 0.0, 0.0, 0.0, 0.0, 0.0, 0.0, 0.0, 0.0, 0.0, 0.0, 0.0, 0.0, 0.0, 0.0, 0.0, 0.0, 0.0, 0.0, 0.0, 0.0, 0.0, 0.0, 0.0, 0.0, 0.0, 0.0, 0.0, 0.0, 0.0, 0.0, 0.0, 0.0, 0.0, 0.0, 0.0, 0.0, 0.0, 0.0, 0.0, 0.0, 0.0, 0.0, 0.0, 0.0, 0.0, 0.0, 0.0, 0.0, 0.0, 0.0, 0.0, 0.0, 0.0, 0.0, 0.0, 0.0, 0.0, 0.0, 0.0, 0.0, 0.0, 0.0, 0.0, 0.0, 0.0, 0.0, 0.0, 0.0, 0.0, 0.0, 0.0, 0.0, 0.0, 0.0, 0.0, 0.0, 0.0, 0.0, 0.0, 0.0, 0.0, 0.0, 0.0, 0.0, 0.0, 0.0, 0.0, 0.0, 0.0, 0.0, 0.0, 0.0, 0.0, 0.0, 0.0, 0.0, 0.0, 0.0, 0.0, 0.0, 0.0, 0.0, 0.0, 0.0, 0.0, 0.0, 0.0, 0.0, 0.0, 0.0, 0.0, 0.0, 0.0, 0.0, 0.0, 0.0, 0.0, 0.0, 0.0, 0.0, 0.0, 0.0, 0.0, 0.0, 0.0, 0.0, 0.0, 0.0, 0.0, 0.0, 0.0, 0.0, 0.0, 0.0, 0.0, 0.0, 0.0, 0.0, 0.0, 0.0, 0.0, 0.0, 0.0, 0.0, 0.0, 0.0, 0.0, 0.0, 0.0, 0.0, 0.0, 0.0, 0.0, 0.0, 0.0, 0.0, 0.0, 0.0, 0.0, 0.0, 0.0, 0.0, 0.0, 0.0, 0.0, 0.0, 0.0, 0.0, 0.0, 0.0, 0.0, 0.0, 0.0, 0.0, 0.0, 0.0, 0.0, 0.0, 0.0, 0.0, 0.0, 0.0, 0.0, 0.0, 0.0, 0.0, 0.0, 0.0, 0.0, 0.0, 0.0, 0.0, 0.0, 0.0, 0.0, 0.0, 0.0, 0.0, 0.0, 0.0, 0.0, 0.0, 0.0, 0.0, 0.0, 0.0, 0.0, 0.0, 0.0, 0.0, 0.0, 0.0, 0.0, 0.0, 0.0, 0.0, 0.0, 0.0, 0.0, 0.0, 0.0, 0.0, 0.0, 0.0, 0.0, 0.0, 0.0, 0.0, 0.0, 0.0, 0.0, 0.0, 0.0, 0.0, 0.0, 0.0, 0.0, 0.0, 0.0, 0.0, 0.0, 0.0, 0.0, 0.0, 0.0, 0.0, 0.0, 0.0, 0.0, 0.0, 0.0, 0.0, 0.0, 0.0, 0.0, 0.0, 0.0, 0.0, 0.0, 0.0, 0.0, 0.0, 0.0, 0.0, 0.0, 0.0, 0.0, 0.0, 0.0, 0.0, 0.0, 0.0, 0.0, 0.0, 0.0, 0.0, 0.0, 0.0, 0.0, 0.0, 0.0, 0.0, 0.0, 0.0, 0.0, 0.0, 0.0, 0.0, 0.0, 0.0, 0.0, 0.0, 0.0, 0.0, 0.0, 0.0, 0.0, 0.0, 0.0, 0.0, 0.0, 0.0, 0.0, 0.0, 0.0, 0.0, 0.0, 0.0, 0.0, 0.0, 0.0, 0.0, 0.0, 0.0, 0.0, 0.0, 0.0, 0.0, 0.0, 0.0, 0.0, 0.0, 0.0, 0.0, 0.0, 0.0, 0.0, 0.0, 0.0, 0.0, 0.0, 0.0, 0.0, 0.0, 0.0, 0.0, 0.0, 0.0, 0.0, 0.0, 0.0, 0.0, 0.0, 0.0, 0.0, 0.0, 0.0, 0.0, 0.0, 0.0, 0.0, 0.0, 0.0, 0.0, 0.0, 0.0, 0.0, 0.0, 0.0, 0.0, 0.0, 0.0, 0.0, 0.0, 0.0, 0.0, 0.0, 0.0, 0.0, 0.0, 0.0, 0.0, 0.0, 0.0, 0.0, 0.0, 0.0, 0.0, 0.0, 0.0, 0.0, 0.0, 0.0, 0.0, 0.0, 0.0, 0.0, 0.0, 0.0, 0.0, 0.0, 0.0, 0.0, 0.0, 0.0, 0.0, 0.0, 0.0, 0.0, 0.0, 0.0, 0.0, 0.0, 0.0, 0.0, 0.0, 0.0, 0.0, 0.0, 0.0, 0.0, 0.0, 0.0, 0.0, 0.0, 0.0, 0.0, 0.0, 0.0, 0.0, 0.0, 0.0, 0.0, 0.0, 0.0, 0.0, 0.0, 0.0, 0.0, 0.0, 0.0, 0.0, 0.0, 0.0, 0.0, 0.0, 0.0, 0.0, 0.0, 0.0, 0.0, 0.0, 0.0, 0.0, 0.0, 0.0, 0.0, 0.0, 0.0, 0.0, 0.0, 0.0, 0.0, 0.0, 0.0, 0.0, 0.0, 0.0, 0.0, 0.0, 0.0, 0.0, 0.0, 0.0, 0.0, 0.0, 0.0, 0.0, 0.0, 0.0, 0.0, 0.0, 0.0, 0.0, 0.0, 0.0, 0.0, 0.0, 0.0, 0.0, 0.0, 0.0, 0.0, 0.0, 0.0, 0.0, 0.0, 0.0, 0.0, 0.0, 0.0, 0.0, 0.0, 0.0, 0.0, 0.0, 0.0, 0.0, 0.0, 0.0, 0.0, 0.0, 0.0, 0.0, 0.0, 0.0, 0.0, 0.0, 0.0, 0.0, 0.0, 0.0, 0.0, 0.0, 0.0, 0.0, 0.0, 0.0, 0.0, 0.0, 0.0, 0.0, 0.0, 0.0, 0.0, 0.0, 0.0, 0.0, 0.0, 0.0, 0.0, 0.0, 0.0, 0.0, 0.0, 0.0, 0.0, 0.0, 0.0, 0.0, 0.0, 0.0, 0.0, 0.0, 0.0, 0.0, 0.0, 0.0, 0.0, 0.0, 0.0, 0.0, 0.0, 0.0, 0.0, 0.0, 0.0, 0.0, 0.0, 0.0, 0.0, 0.0, 0.0, 0.0, 0.0, 0.0, 0.0, 0.0, 0.0, 0.0, 0.0, 0.0, 0.0, 0.0, 0.0, 0.0, 0.0, 0.0, 0.0, 0.0, 0.0, 0.0, 0.0, 0.0, 0.0, 0.0, 0.0, 0.0, 0.0, 0.0, 0.0, 0.0, 0.0, 0.0, 0.0, 0.0, 0.0, 0.0, 0.0, 0.0, 0.0, 0.0, 0.0, 0.0, 0.0, 0.0, 0.0, 0.0, 0.0, 0.0, 0.0, 0.0, 0.0, 0.0, 0.0, 0.0, 0.0, 0.0, 0.0, 0.0, 0.0, 0.0, 0.0, 0.0, 0.0, 0.0, 0.0, 0.0, 0.0, 0.0, 0.0, 0.0, 0.0, 0.0, 0.0, 0.0, 0.0, 0.0, 0.0, 0.0, 0.0, 0.0, 0.0, 0.0, 0.0, 0.0, 0.0, 0.0, 0.0, 0.0, 0.0, 0.0, 0.0, 0.0, 0.0, 0.0, 0.0, 0.0, 0.0, 0.0, 0.0, 0.0, 0.0, 0.0, 0.0, 0.0, 0.0, 0.0, 0.0, 0.0, 0.0, 0.0, 0.0, 0.0, 0.0, 0.0, 0.0, 0.0, 0.0, 0.0, 0.0, 0.0, 0.0, 0.0, 0.0, 0.0, 0.0, 0.0, 0.0, 0.0, 0.0, 0.0, 0.0, 0.0, 0.0, 0.0, 0.0, 0.0, 0.0, 0.0, 0.0, 0.0, 0.0, 0.0, 0.0, 0.0, 0.0, 0.0, 0.0, 0.0, 0.0, 0.0, 0.0, 0.0, 0.0, 0.0, 0.0, 0.0, 0.0, 0.0, 0.0, 0.0, 0.0, 0.0, 0.0, 0.0, 0.0, 0.0, 0.0, 0.0, 0.0, 0.0, 0.0, 0.0, 0.0, 0.0, 0.0, 0.0, 0.0, 0.0, 0.0, 0.0, 0.0, 0.0, 0.0, 0.0, 0.0, 0.0, 0.0, 0.0, 0.0, 0.0, 0.0, 0.0, 0.0, 0.0, 0.0, 0.0, 0.0, 0.0, 0.0, 0.0, 0.0, 0.0, 0.0, 0.0, 0.0, 0.0, 0.0, 0.0, 0.0, 0.0, 0.0, 0.0, 0.0, 0.0, 0.0, 0.0, 0.0, 0.0, 0.0, 0.0, 0.0, 0.0, 0.0, 0.0, 0.0, 0.0, 0.0, 0.0, 0.0, 0.0, 0.0, 0.0, 0.0, 0.0, 0.0, 0.0, 0.0, 0.0, 0.0, 0.0, 0.0, 0.0, 0.0, 0.0, 0.0, 0.0, 0.0, 0.0, 0.0, 0.0, 0.0, 0.0, 0.0, 0.0, 0.0, 0.0, 0.0, 0.0, 0.0, 0.0, 0.0, 0.0, 0.0, 0.0, 0.0, 0.0, 0.0, 0.0, 0.0, 0.0, 0.0, 0.0, 0.0, 0.0, 0.0, 0.0, 0.0, 0.0, 0.0, 0.0, 0.0, 0.0, 0.0, 0.0, 0.0, 0.0, 0.0, 0.0, 0.0, 0.0, 0.0, 0.0, 0.0, 0.0, 0.0, 0.0, 0.0, 0.0, 0.0, 0.0, 0.0, 0.0, 0.0, 0.0, 0.0, 0.0, 0.0, 0.0, 0.0, 0.0, 0.0, 0.0, 0.0, 0.0, 0.0, 0.0, 0.0, 0.0, 0.0, 0.0, 0.0, 0.0, 0.0, 0.0, 0.0, 0.0, 0.0, 0.0, 0.0, 0.0, 0.0, 0.0, 0.0, 0.0, 0.0, 0.0, 0.0, 0.0, 0.0, 0.0, 0.0, 0.0, 0.0, 0.0, 0.0, 0.0, 0.0, 0.0, 0.0, 0.0, 0.0, 0.0, 0.0, 0.0, 0.0, 0.0, 0.0, 0.0, 0.0, 0.0, 0.0, 0.0, 0.0, 0.0, 0.0, 0.0, 0.0, 0.0, 0.0, 0.0, 0.0, 0.0, 0.0, 0.0, 0.0, 0.0, 0.0, 0.0, 0.0, 0.0, 0.0, 0.0, 0.0, 0.0, 0.0, 0.0, 0.0, 0.0, 0.0, 0.0, 0.0, 0.0, 0.0, 0.0, 0.0, 0.0, 0.0, 0.0, 0.0, 0.0, 0.0, 0.0, 0.0, 0.0, 0.0, 0.0, 0.0, 0.0, 0.0, 0.0, 0.0, 0.0, 0.0, 0.0, 0.0, 0.0, 0.0, 0.0, 0.0, 0.0, 0.0, 0.0, 0.0, 0.0, 0.0, 0.0, 0.0, 0.0, 0.0, 0.0, 0.0, 0.0, 0.0, 0.0, 0.0, 0.0, 0.0, 0.0, 0.0, 0.0, 0.0, 0.0, 0.0, 0.0, 0.0, 0.0, 0.0, 0.0, 0.0, 0.0, 0.0, 0.0, 0.0, 0.0, 0.0, 0.0, 0.0, 0.0, 0.0, 0.0, 0.0, 0.0, 0.0, 0.0, 0.0, 0.0, 0.0, 0.0, 0.0, 0.0, 0.0, 0.0, 0.0, 0.0, 0.0, 0.0, 0.0, 0.0, 0.0, 0.0, 0.0, 0.0, 0.0, 0.0, 0.0, 0.0, 0.0, 0.0, 0.0, 0.0, 0.0, 0.0, 0.0, 0.0, 0.0, 0.0, 0.0, 0.0, 0.0, 0.0, 0.0, 0.0, 0.0, 0.0, 0.0, 0.0, 0.0, 0.0, 0.0, 0.0, 0.0, 0.0, 0.0, 0.0, 0.0, 0.0, 0.0, 0.0, 0.0, 0.0, 0.0, 0.0, 0.0, 0.0, 0.0, 0.0, 0.0, 0.0, 0.0, 0.0, 0.0, 0.0, 0.0, 0.0, 0.0, 0.0, 0.0, 0.0, 0.0, 0.0, 0.0, 0.0, 0.0, 0.0, 0.0, 0.0, 0.0, 0.0, 0.0, 0.0, 0.0, 0.0, 0.0, 0.0, 0.0, 0.0, 0.0, 0.0, 0.0, 0.0, 0.0, 0.0, 0.0, 0.0, 0.0, 0.0, 0.0, 0.0, 0.0, 0.0, 0.0, 0.0, 0.0, 0.0, 0.0, 0.0, 0.0, 0.0, 0.0, 0.0, 0.0, 0.0, 0.0, 0.0, 0.0, 0.0, 0.0, 0.0, 0.0, 0.0, 0.0, 0.0, 0.0, 0.0, 0.0, 0.0, 0.0, 0.0, 0.0, 0.0, 0.0, 0.0, 0.0, 0.0, 0.0, 0.0, 0.0, 0.0, 0.0, 0.0, 0.0, 0.0, 0.0, 0.0, 0.0, 0.0, 0.0, 0.0, 0.0, 0.0, 0.0, 0.0, 0.0, 0.0, 0.0, 0.0, 0.0, 0.0, 0.0, 0.0, 0.0, 0.0, 0.0, 0.0, 0.0, 0.0, 0.0, 0.0, 0.0, 0.0, 0.0, 0.0, 0.0, 0.0, 0.0, 0.0, 0.0, 0.0, 0.0, 0.0, 0.0, 0.0, 0.0, 0.0, 0.0, 0.0, 0.0, 0.0, 0.0, 0.0, 0.0, 0.0, 0.0, 0.0, 0.0, 0.0, 0.0, 0.0, 0.0, 0.0, 0.0, 0.0, 0.0, 0.0, 0.0, 0.0, 0.0, 0.0, 0.0, 0.0, 0.0, 0.0, 0.0, 0.0, 0.0, 0.0, 0.0, 0.0, 0.0, 0.0, 0.0, 0.0, 0.0, 0.0, 0.0, 0.0, 0.0, 0.0, 0.0, 0.0, 0.0, 0.0, 0.0, 0.0, 0.0, 0.0, 0.0, 0.0, 0.0, 0.0, 0.0, 0.0, 0.0, 0.0, 0.0, 0.0, 0.0, 0.0, 0.0, 0.0, 0.0, 0.0, 0.0, 0.0, 0.0, 0.0, 0.0, 0.0, 0.0, 0.0, 0.0, 0.0, 0.0, 0.0, 0.0, 0.0, 0.0, 0.0, 0.0, 0.0, 0.0, 0.0, 0.0, 0.0, 0.0, 0.0, 0.0, 0.0, 0.0, 0.0, 0.0, 0.0, 0.0, 0.0, 0.0, 0.0, 0.0, 0.0, 0.0, 0.0, 0.0, 0.0, 0.0, 0.0, 0.0, 0.0, 0.0, 0.0, 0.0, 0.0, 0.0, 0.0, 0.0, 0.0, 0.0, 0.0, 0.0, 0.0, 0.0, 0.0, 0.0, 0.0, 0.0, 0.0, 0.0, 0.0, 0.0, 0.0, 0.0, 0.0, 0.0, 0.0, 0.0, 0.0, 0.0, 0.0, 0.0, 0.0, 0.0, 0.0, 0.0, 0.0, 0.0, 0.0, 0.0, 0.0, 0.0, 0.0, 0.0, 0.0, 0.0, 0.0, 0.0, 0.0, 0.0, 0.0, 0.0, 0.0, 0.0, 0.0, 0.0, 0.0, 0.0, 0.0, 0.0, 0.0, 0.0, 0.0, 0.0, 0.0, 0.0, 0.0, 0.0, 0.0, 0.0, 0.0, 0.0, 0.0, 0.0, 0.0, 0.0, 0.0, 0.0, 0.0, 0.0, 0.0, 0.0, 0.0, 0.0, 0.0, 0.0, 0.0, 0.0, 0.0, 0.0, 0.0, 0.0, 0.0, 0.0, 0.0, 0.0, 0.0, 0.0, 0.0, 0.0, 0.0, 0.0, 0.0, 0.0, 0.0, 0.0, 0.0, 0.0, 0.0, 0.0, 0.0, 0.0, 0.0, 0.0, 0.0, 0.0, 0.0, 0.0, 0.0, 0.0, 0.0, 0.0, 0.0, 0.0, 0.0, 0.0, 0.0, 0.0, 0.0, 0.0, 0.0, 0.0, 0.0, 0.0, 0.0, 0.0, 0.0, 0.0, 0.0, 0.0, 0.0, 0.0, 0.0, 0.0, 0.0, 0.0, 0.0, 0.0, 0.0, 0.0, 0.0, 0.0, 0.0, 0.0, 0.0, 0.0, 0.0, 0.0, 0.0, 0.0, 0.0, 0.0, 0.0, 0.0, 0.0, 0.0, 0.0, 0.0, 0.0, 0.0, 0.0, 0.0, 0.0, 0.0, 0.0, 0.0, 0.0, 0.0, 0.0, 0.0, 0.0, 0.0, 0.0, 0.0, 0.0, 0.0, 0.0, 0.0, 0.0, 0.0, 0.0, 0.0, 0.0, 0.0, 0.0, 0.0, 0.0, 0.0, 0.0, 0.0, 0.0, 0.0, 0.0, 0.0, 0.0, 0.0, 0.0, 0.0, 0.0, 0.0, 0.0, 0.0, 0.0, 0.0, 0.0, 0.0, 0.0, 0.0, 0.0, 0.0, 0.0, 0.0, 0.0, 0.0, 0.0, 0.0, 0.0, 0.0, 0.0, 0.0, 0.0, 0.0, 0.0, 0.0, 0.0, 0.0, 0.0, 0.0, 0.0, 0.0, 0.0, 0.0, 0.0, 0.0, 0.0, 0.0, 0.0, 0.0, 0.0, 0.0, 0.0, 0.0, 0.0, 0.0, 0.0, 0.0, 0.0, 0.0, 0.0, 0.0, 0.0, 0.0, 0.0, 0.0, 0.0, 0.0, 0.0, 0.0, 0.0, 0.0, 0.0, 0.0, 0.0, 0.0, 0.0, 0.0, 0.0, 0.0, 0.0, 0.0, 0.0, 0.0, 0.0, 0.0, 0.0, 0.0, 0.0, 0.0, 0.0, 0.0, 0.0, 0.0, 0.0, 0.0, 0.0, 0.0, 0.0, 0.0, 0.0, 0.0, 0.0, 0.0, 0.0, 0.0, 0.0, 0.0, 0.0, 0.0, 0.0, 0.0, 0.0, 0.0, 0.0, 0.0, 0.0, 0.0, 0.0, 0.0, 0.0, 0.0, 0.0, 0.0, 0.0, 0.0, 0.0, 0.0, 0.0, 0.0, 0.0, 0.0, 0.0, 0.0, 0.0, 0.0, 0.0, 0.0, 0.0, 0.0, 0.0, 0.0, 0.0, 0.0, 0.0, 0.0, 0.0, 0.0, 0.0, 0.0, 0.0, 0.0, 0.0, 0.0, 0.0, 0.0, 0.0, 0.0, 0.0, 0.0, 0.0, 0.0, 0.0, 0.0, 0.0, 0.0, 0.0, 0.0, 0.0, 0.0, 0.0, 0.0, 0.0, 0.0, 0.0, 0.0, 0.0, 0.0, 0.0, 0.0, 0.0, 0.0, 0.0, 0.0, 0.0, 0.0, 0.0, 0.0, 0.0, 0.0, 0.0, 0.0, 0.0, 0.0, 0.0, 0.0, 0.0, 0.0, 0.0, 0.0, 0.0, 0.0, 0.0, 0.0, 0.0, 0.0, 0.0, 0.0, 0.0, 0.0, 0.0, 0.0, 0.0, 0.0, 0.0, 0.0, 0.0, 0.0, 0.0, 0.0, 0.0, 0.0, 0.0, 0.0, 0.0, 0.0, 0.0, 0.0, 0.0, 0.0, 0.0, 0.0, 0.0, 0.0, 0.0, 0.0, 0.0, 0.0, 0.0, 0.0, 0.0, 0.0, 0.0, 0.0, 0.0, 0.0, 0.0, 0.0, 0.0, 0.0, 0.0, 0.0, 0.0, 0.0, 0.0, 0.0, 0.0, 0.0, 0.0, 0.0, 0.0, 0.0, 0.0, 0.0, 1.0, 0.875, 1.0, 0.75, 0.9688, 0.75, 0.9688, 0.875, 0.9688, 0.875, 0.9688, 0.75, 0.9375, 0.75, 0.9375, 0.875, 0.9375, 0.875, 0.9375, 0.75, 0.9062, 0.75, 0.9062, 0.875, 0.875, 0.75, 0.875, 0.875, 0.8792, 0.875, 0.9062, 0.875, 0.9062, 0.75, 0.8792, 0.75, 0.875, 0.75, 0.8438, 0.75, 0.8438, 0.875, 0.875, 0.875, 0.8438, 0.75, 0.8125, 0.75, 0.8125, 0.875, 0.8438, 0.875, 0.8125, 0.75, 0.7812, 0.75, 0.7812, 0.875, 0.8125, 0.875, 0.7812, 0.75, 0.75, 0.75, 0.75, 0.875, 0.7812, 0.875, 0.75, 0.75, 0.75, 0.75, 0.7188, 0.75, 0.7188, 0.875, 0.75, 0.875, 0.75, 0.875, 0.7188, 0.75, 0.6875, 0.75, 0.6875, 0.875, 0.7188, 0.875, 0.6875, 0.75, 0.6562, 0.75, 0.6562, 0.875, 0.6875, 0.875, 0.6562, 0.75, 0.625, 0.75, 0.625, 0.875, 0.6562, 0.875, 0.625, 0.75, 0.6208, 0.75, 0.5938, 0.75, 0.5938, 0.875, 0.6208, 0.875, 0.625, 0.875, 0.5938, 0.75, 0.5625, 0.75, 0.5625, 0.875, 0.5938, 0.875, 0.5625, 0.75, 0.5312, 0.75, 0.5312, 0.875, 0.5625, 0.875, 0.5312, 0.75, 0.5, 0.75, 0.5, 0.875, 0.5312, 0.875, 0.5, 0.75, 0.4688, 0.75, 0.4688, 0.875, 0.5, 0.875, 0.4688, 0.75, 0.4375, 0.75, 0.4375, 0.875, 0.4688, 0.875, 0.4375, 0.75, 0.4062, 0.75, 0.4062, 0.875, 0.4375, 0.875, 0.4062, 0.75, 0.375, 0.75, 0.375, 0.875, 0.4062, 0.875, 0.3438, 0.75, 0.3438, 0.875, 0.375, 0.875, 0.375, 0.75, 0.3438, 0.875, 0.3438, 0.75, 0.3125, 0.75, 0.3125, 0.875, 0.3125, 0.875, 0.3125, 0.75, 0.2812, 0.75, 0.2812, 0.875, 0.25, 0.75, 0.25, 0.875, 0.25, 0.875, 0.2812, 0.875, 0.2812, 0.75, 0.25, 0.75, 0.25, 0.875, 0.25, 0.75, 0.2188, 0.75, 0.2188, 0.875, 0.2188, 0.875, 0.2188, 0.75, 0.1875, 0.75, 0.1875, 0.875, 0.1875, 0.875, 0.1875, 0.75, 0.1562, 0.75, 0.1562, 0.875, 0.1562, 0.875, 0.1562, 0.75, 0.125, 0.75, 0.125, 0.875, 0.125, 0.875, 0.125, 0.75, 0.09375, 0.75, 0.09375, 0.875, 0.09375, 0.875, 0.09375, 0.75, 0.0625, 0.75, 0.0625, 0.875, 0.0625, 0.875, 0.0625, 0.75, 0.03125, 0.75, 0.03125, 0.875, 0.03125, 0.875, 0.03125, 0.75, 0.0, 0.75, 0.0, 0.875, 0.0, 0.0, 0.0, 0.0, 0.0, 0.0, 0.0, 0.0, 0.0, 0.0, 0.0, 0.0, 0.0, 0.0, 0.0, 0.0, 0.0, 0.0, 0.0, 0.0, 0.0, 0.0, 0.0, 0.0, 0.0, 0.0, 0.0, 0.0, 0.0, 0.0, 0.0, 0.0, 0.0, 0.0, 0.0, 0.0, 0.0, 0.0, 0.0, 0.0, 0.0, 0.0, 0.0, 0.0, 0.0, 0.0, 0.0, 0.0, 0.0, 0.0, 0.0, 0.0, 0.0, 0.0, 0.0, 0.0, 0.0, 0.0, 0.0, 0.0, 0.0, 0.0, 0.0, 0.0, 0.0, 0.0, 0.0, 0.0, 0.0, 0.0, 0.0, 0.0, 0.0, 0.0, 0.0, 0.0, 0.0, 0.0, 0.0, 0.0, 0.0, 0.0, 0.0, 0.0, 0.0, 0.0, 0.0, 0.0, 0.0, 0.0, 0.0, 0.0, 0.0, 0.0, 0.0, 0.0, 0.0, 0.0, 0.0, 0.0, 0.0, 0.0, 0.0, 0.0, 0.0, 0.0, 0.0, 0.0, 0.0, 0.0, 0.0, 0.0, 0.0, 0.0, 0.0, 0.0, 0.0, 0.0, 0.0, 0.0, 0.0, 0.0, 0.0, 0.0, 0.0, 0.0, 0.0, 0.0, 0.0, 0.0, 0.0, 0.0, 0.0, 0.0, 0.0, 0.0, 0.0, 0.0, 0.0, 0.0, 0.0, 0.0, 0.0, 0.0, 0.0, 0.0, 0.0, 0.0, 0.0, 0.0, 0.0, 0.0, 0.0, 0.0, 0.0, 0.0, 0.0, 0.0, 0.0, 0.0, 0.0, 0.0, 0.0, 0.0, 0.0, 0.0, 0.0, 0.0, 0.0, 0.0, 0.0, 0.0, 0.0, 0.0, 0.0, 0.0, 0.0, 0.0, 0.0, 0.0, 0.0, 0.0, 0.0, 0.0, 0.0, 0.0, 0.0, 0.0, 0.0, 0.0, 0.0, 0.0, 0.0, 0.0, 0.0, 0.0, 0.0, 0.0, 0.0, 0.0, 0.0, 0.0, 0.0, 0.0, 0.0, 0.0, 0.0, 0.0, 0.0, 0.0, 0.0, 0.0, 0.0, 0.0, 0.0, 0.0, 0.0, 0.0, 0.0, 0.0, 0.0, 0.0, 0.0, 0.0, 1.0, 0.875, 1.0, 0.75, 1.0, 0.75, 0.9688, 0.75, 0.9688, 0.875, 1.0, 0.875, 0.9688, 0.875, 0.9688, 0.75, 0.9375, 0.75, 0.9375, 0.875, 0.9375, 0.875, 0.9375, 0.75, 0.9062, 0.75, 0.9062, 0.875, 0.9062, 0.875, 0.9062, 0.75, 0.875, 0.75, 0.875, 0.875, 0.875, 0.75, 0.8708, 0.75, 0.8438, 0.75, 0.8438, 0.875, 0.8708, 0.875, 0.875, 0.875, 0.8438, 0.75, 0.8125, 0.75, 0.8125, 0.875, 0.8438, 0.875, 0.8125, 0.75, 0.7812, 0.75, 0.7812, 0.875, 0.8125, 0.875, 0.7812, 0.75, 0.75, 0.75, 0.75, 0.875, 0.7812, 0.875, 0.75, 0.75, 0.7188, 0.75, 0.7188, 0.875, 0.75, 0.875, 0.6875, 0.75, 0.6875, 0.875, 0.7188, 0.875, 0.7188, 0.75, 0.6875, 0.75, 0.6562, 0.75, 0.6562, 0.875, 0.6875, 0.875, 0.6562, 0.75, 0.625, 0.75, 0.625, 0.875, 0.6562, 0.875, 0.625, 0.75, 0.5938, 0.75, 0.5938, 0.875, 0.625, 0.875, 0.5938, 0.75, 0.5625, 0.75, 0.5625, 0.875, 0.5938, 0.875, 0.5625, 0.75, 0.5312, 0.75, 0.5312, 0.875, 0.5625, 0.875, 0.5312, 0.75, 0.5, 0.75, 0.5, 0.75, 0.5, 0.875, 0.5, 0.875, 0.5312, 0.875, 0.5, 0.75, 0.4688, 0.75, 0.4688, 0.875, 0.5, 0.875, 0.4688, 0.75, 0.4375, 0.75, 0.4375, 0.875, 0.4688, 0.875, 0.4375, 0.75, 0.4062, 0.75, 0.4062, 0.875, 0.4375, 0.875, 0.4062, 0.75, 0.375, 0.75, 0.375, 0.875, 0.4062, 0.875, 0.375, 0.875, 0.375, 0.75, 0.3438, 0.75, 0.3438, 0.875, 0.3438, 0.875, 0.3438, 0.75, 0.3125, 0.75, 0.3125, 0.875, 0.3125, 0.875, 0.3125, 0.75, 0.2812, 0.75, 0.2812, 0.875, 0.2812, 0.875, 0.2812, 0.75, 0.25, 0.75, 0.25, 0.875, 0.25, 0.875, 0.25, 0.75, 0.2188, 0.75, 0.2188, 0.875, 0.2188, 0.875, 0.2188, 0.75, 0.1875, 0.75, 0.1875, 0.875, 0.1875, 0.875, 0.1875, 0.75, 0.1562, 0.75, 0.1562, 0.875, 0.125, 0.75, 0.125, 0.875, 0.1292, 0.875, 0.1562, 0.875, 0.1562, 0.75, 0.1292, 0.75, 0.125, 0.875, 0.125, 0.75, 0.09375, 0.75, 0.09375, 0.875, 0.09375, 0.875, 0.09375, 0.75, 0.0625, 0.75, 0.0625, 0.875, 0.0625, 0.875, 0.0625, 0.75, 0.03125, 0.75, 0.03125, 0.875, 0.03125, 0.875, 0.03125, 0.75, 0.0, 0.75, 0.0, 0.875, 0.0, 0.0, 0.0, 0.0, 0.0, 0.0, 0.0, 0.0, 0.0, 0.0, 0.0, 0.0, 0.0, 0.0, 0.0, 0.0, 0.0, 0.0, 0.0, 0.0, 0.0, 0.0, 0.0, 0.0, 0.0, 0.0, 0.0, 0.0, 0.0, 0.0, 0.0, 0.0, 0.0, 0.0, 0.0, 0.0, 0.0, 0.0, 0.0, 0.0, 0.0, 0.0, 0.0, 0.0, 0.0, 0.0, 0.0, 0.0, 0.0, 0.0, 0.0, 0.0, 0.0, 0.0, 0.0, 0.0, 0.0, 0.0, 0.0, 0.0, 0.0, 0.0, 0.0, 0.0, 0.0, 0.0, 0.0, 0.0, 0.0, 0.0, 0.0, 0.0, 0.0, 0.0, 0.0, 0.0, 0.0, 0.0, 0.0, 0.0, 0.0, 0.0, 0.0, 0.0, 0.0, 0.0, 0.0, 0.0, 0.0, 0.0, 0.0, 0.0, 0.0, 0.0, 0.0, 0.0, 0.0, 0.0, 0.0, 0.0, 0.0, 0.0, 0.0, 0.0, 0.0, 0.0, 0.0, 0.0, 0.0, 0.0, 0.0, 0.0, 0.0, 0.0, 0.0, 0.0, 0.0, 0.0, 0.0, 0.0, 0.0, 0.0, 0.0, 0.0, 0.0, 0.0, 0.0, 0.0, 0.0, 0.0, 0.0, 0.0, 0.0, 0.0, 0.0, 0.0, 0.0, 0.0, 0.0, 0.0, 0.0, 0.0, 0.0, 0.0, 0.0, 0.0, 0.0, 0.0, 0.0, 0.0, 0.0, 0.0, 0.0, 0.0, 0.0, 0.0, 0.0, 0.0, 0.0, 0.0, 0.0, 0.0, 0.0, 0.0, 0.0, 0.0, 0.0, 0.0, 0.0, 0.0, 0.0, 0.0, 0.0, 0.0, 0.0, 0.0, 0.0, 0.0, 0.0, 0.0, 0.0, 0.0, 0.0, 0.0, 0.0, 0.0, 0.0, 0.0, 0.0, 0.0, 0.0, 0.0, 0.0, 0.0, 0.0, 0.0, 0.0, 0.0, 0.0, 0.0, 0.0, 0.0, 0.0, 0.0, 0.0, 0.0, 0.0, 0.0, 1.0, 0.875, 1.0, 0.75, 0.9688, 0.75, 0.9688, 0.875, 0.9688, 0.875, 0.9688, 0.75, 0.9375, 0.75, 0.9375, 0.875, 0.9375, 0.875, 0.9375, 0.75, 0.9062, 0.75, 0.9062, 0.875, 0.9062, 0.875, 0.9062, 0.75, 0.875, 0.75, 0.875, 0.875, 0.875, 0.75, 0.8438, 0.75, 0.8438, 0.875, 0.875, 0.875, 0.8438, 0.75, 0.8125, 0.75, 0.8125, 0.875, 0.8438, 0.875, 0.8125, 0.75, 0.7812, 0.75, 0.7812, 0.875, 0.8125, 0.875, 0.7812, 0.75, 0.75, 0.75, 0.75, 0.875, 0.7812, 0.875, 0.75, 0.75, 0.7188, 0.75, 0.7188, 0.875, 0.75, 0.875, 0.7188, 0.75, 0.6875, 0.75, 0.6875, 0.875, 0.7188, 0.875, 0.6875, 0.75, 0.6562, 0.75, 0.6562, 0.875, 0.6875, 0.875, 0.6292, 0.75, 0.625, 0.75, 0.625, 0.875, 0.6292, 0.875, 0.6562, 0.875, 0.6562, 0.75, 0.625, 0.75, 0.5938, 0.75, 0.5938, 0.875, 0.625, 0.875, 0.5938, 0.75, 0.5625, 0.75, 0.5625, 0.875, 0.5938, 0.875, 0.5625, 0.75, 0.5312, 0.75, 0.5312, 0.875, 0.5625, 0.875, 0.5312, 0.75, 0.5, 0.75, 0.5, 0.875, 0.5312, 0.875, 0.5, 0.75, 0.5, 0.75, 0.4688, 0.75, 0.4688, 0.875, 0.5, 0.875, 0.5, 0.875, 0.4688, 0.75, 0.4375, 0.75, 0.4375, 0.875, 0.4688, 0.875, 0.4375, 0.75, 0.4062, 0.75, 0.4062, 0.875, 0.4375, 0.875, 0.4062, 0.75, 0.375, 0.75, 0.375, 0.875, 0.4062, 0.875, 0.375, 0.875, 0.375, 0.75, 0.3708, 0.75, 0.3438, 0.75, 0.3438, 0.875, 0.3708, 0.875, 0.3438, 0.875, 0.3438, 0.75, 0.3125, 0.75, 0.3125, 0.875, 0.3125, 0.875, 0.3125, 0.75, 0.2812, 0.75, 0.2812, 0.875, 0.2812, 0.875, 0.2812, 0.75, 0.25, 0.75, 0.25, 0.875, 0.25, 0.875, 0.25, 0.75, 0.2188, 0.75, 0.2188, 0.875, 0.1875, 0.75, 0.1875, 0.875, 0.2188, 0.875, 0.2188, 0.75, 0.1875, 0.875, 0.1875, 0.75, 0.1562, 0.75, 0.1562, 0.875, 0.1562, 0.875, 0.1562, 0.75, 0.125, 0.75, 0.125, 0.875, 0.125, 0.875, 0.125, 0.75, 0.09375, 0.75, 0.09375, 0.875, 0.09375, 0.875, 0.09375, 0.75, 0.0625, 0.75, 0.0625, 0.875, 0.0625, 0.875, 0.0625, 0.75, 0.03125, 0.75, 0.03125, 0.875, 0.0, 0.75, 0.0, 0.875, 0.0, 0.875, 0.03125, 0.875, 0.03125, 0.75, 0.0, 0.75, 0.0, 0.0, 0.0, 0.0, 0.0, 0.0, 0.0, 0.0, 0.0, 0.0, 0.0, 0.0, 0.0, 0.0, 0.0, 0.0, 0.0, 0.0, 0.0, 0.0, 0.0, 0.0, 0.0, 0.0, 0.0, 0.0, 0.0, 0.0, 0.0, 0.0, 0.0, 0.0, 0.0, 0.0, 0.0, 0.0, 0.0, 0.0, 0.0, 0.0, 0.0, 0.0, 0.0, 0.0, 0.0, 0.0, 0.0, 0.0, 0.0, 0.0, 0.0, 0.0, 0.0, 0.0, 0.0, 0.0, 0.0, 0.0, 0.0, 0.0, 0.0, 0.0, 0.0, 0.0, 0.0, 0.0, 0.0, 0.0, 0.0, 0.0, 0.0, 0.0, 0.0, 0.0, 0.0, 0.0, 0.0, 0.0, 0.0, 0.0, 0.0, 0.0, 0.0, 0.0, 0.0, 0.0, 0.0, 0.0, 0.0, 0.0, 0.0, 0.0, 0.0, 0.0, 0.0, 0.0, 0.0, 0.0, 0.0, 0.0, 0.0, 0.0, 0.0, 0.0, 0.0, 0.0, 0.0, 0.0, 0.0, 0.0, 0.0, 0.0, 0.0, 0.0, 0.0, 0.0, 0.0, 0.0, 0.0, 0.0, 0.0, 0.0, 0.0, 0.0, 0.0, 0.0, 0.0, 0.0, 0.0, 0.0, 0.0, 0.0, 0.0, 0.0, 0.0, 0.0, 0.0, 0.0, 0.0, 0.0, 0.0, 0.0, 0.0, 0.0, 0.0, 0.0, 0.0, 0.0, 0.0, 0.0, 0.0, 0.0, 0.0, 0.0, 0.0, 0.0, 0.0, 0.0, 0.0, 0.0, 0.0, 0.0, 0.0, 0.0, 0.0, 0.0, 0.0, 0.0, 0.0, 0.0, 0.0, 0.0, 0.0, 0.0, 0.0, 0.0, 0.0, 0.0, 0.0, 0.0, 0.0, 0.0, 0.0, 0.0, 0.0, 0.0, 0.0, 0.0, 0.0, 0.0, 0.0, 0.0, 0.0, 0.0, 0.0, 0.0, 0.0, 0.0, 0.0, 0.0, 0.0, 0.0, 0.0, 0.0, 0.0, 0.0, 0.0, 0.0, 1.0, 0.875, 1.0, 0.75, 0.9688, 0.75, 0.9688, 0.875, 0.9375, 0.75, 0.9375, 0.875, 0.9688, 0.875, 0.9688, 0.75, 0.9375, 0.875, 0.9375, 0.75, 0.9062, 0.75, 0.9062, 0.875, 0.9062, 0.875, 0.9062, 0.75, 0.875, 0.75, 0.875, 0.875, 0.875, 0.75, 0.8438, 0.75, 0.8438, 0.875, 0.875, 0.875, 0.8438, 0.75, 0.8125, 0.75, 0.8125, 0.875, 0.8438, 0.875, 0.8125, 0.75, 0.7812, 0.75, 0.7812, 0.875, 0.8125, 0.875, 0.7812, 0.75, 0.75, 0.75, 0.75, 0.875, 0.7812, 0.875, 0.75, 0.75, 0.75, 0.75, 0.7188, 0.75, 0.7188, 0.875, 0.75, 0.875, 0.75, 0.875, 0.7188, 0.75, 0.6875, 0.75, 0.6875, 0.875, 0.7188, 0.875, 0.6875, 0.75, 0.6562, 0.75, 0.6562, 0.875, 0.6875, 0.875, 0.6562, 0.75, 0.625, 0.75, 0.625, 0.875, 0.6562, 0.875, 0.625, 0.75, 0.5938, 0.75, 0.5938, 0.875, 0.625, 0.875, 0.5938, 0.75, 0.5625, 0.75, 0.5625, 0.875, 0.5938, 0.875, 0.5625, 0.75, 0.5312, 0.75, 0.5312, 0.875, 0.5625, 0.875, 0.5312, 0.75, 0.5, 0.75, 0.5, 0.875, 0.5312, 0.875, 0.5, 0.75, 0.4688, 0.75, 0.4688, 0.875, 0.5, 0.875, 0.4688, 0.75, 0.4375, 0.75, 0.4375, 0.875, 0.4688, 0.875, 0.4375, 0.75, 0.4062, 0.75, 0.4062, 0.875, 0.4375, 0.875, 0.4062, 0.75, 0.3792, 0.75, 0.375, 0.75, 0.375, 0.875, 0.3792, 0.875, 0.4062, 0.875, 0.375, 0.875, 0.375, 0.75, 0.3438, 0.75, 0.3438, 0.875, 0.3438, 0.875, 0.3438, 0.75, 0.3125, 0.75, 0.3125, 0.875, 0.3125, 0.875, 0.3125, 0.75, 0.2812, 0.75, 0.2812, 0.875, 0.25, 0.75, 0.25, 0.875, 0.25, 0.875, 0.2812, 0.875, 0.2812, 0.75, 0.25, 0.75, 0.25, 0.875, 0.25, 0.75, 0.2188, 0.75, 0.2188, 0.875, 0.2188, 0.875, 0.2188, 0.75, 0.1875, 0.75, 0.1875, 0.875, 0.1875, 0.875, 0.1875, 0.75, 0.1562, 0.75, 0.1562, 0.875, 0.1562, 0.875, 0.1562, 0.75, 0.125, 0.75, 0.125, 0.875, 0.1208, 0.75, 0.09375, 0.75, 0.09375, 0.875, 0.1208, 0.875, 0.125, 0.875, 0.125, 0.75, 0.09375, 0.875, 0.09375, 0.75, 0.0625, 0.75, 0.0625, 0.875, 0.0625, 0.875, 0.0625, 0.75, 0.03125, 0.75, 0.03125, 0.875, 0.03125, 0.875, 0.03125, 0.75, 0.0, 0.75, 0.0, 0.875, 0.0, 0.0, 0.0, 0.0, 0.0, 0.0, 0.0, 0.0, 0.0, 0.0, 0.0, 0.0, 0.0, 0.0, 0.0, 0.0, 0.0, 0.0, 0.0, 0.0, 0.0, 0.0, 0.0, 0.0, 0.0, 0.0, 0.0, 0.0, 0.0, 0.0, 0.0, 0.0, 0.0, 0.0, 0.0, 0.0, 0.0, 0.0, 0.0, 0.0, 0.0, 0.0, 0.0, 0.0, 0.0, 0.0, 0.0, 0.0, 0.0, 0.0, 0.0, 0.0, 0.0, 0.0, 0.0, 0.0, 0.0, 0.0, 0.0, 0.0, 0.0, 0.0, 0.0, 0.0, 0.0, 0.0, 0.0, 0.0, 0.0, 0.0, 0.0, 0.0, 0.0, 0.0, 0.0, 0.0, 0.0, 0.0, 0.0, 0.0, 0.0, 0.0, 0.0, 0.0, 0.0, 0.0, 0.0, 0.0, 0.0, 0.0, 0.0, 0.0, 0.0, 0.0, 0.0, 0.0, 0.0, 0.0, 0.0, 0.0, 0.0, 0.0, 0.0, 0.0, 0.0, 0.0, 0.0, 0.0, 0.0, 0.0, 0.0, 0.0, 0.0, 0.0, 0.0, 0.0, 0.0, 0.0, 0.0, 0.0, 0.0, 0.0, 0.0, 0.0, 0.0, 0.0, 0.0, 0.0, 0.0, 0.0, 0.0, 0.0, 0.0, 0.0, 0.0, 0.0, 0.0, 0.0, 0.0, 0.0, 0.0, 0.0, 0.0, 0.0, 0.0, 0.0, 0.0, 0.0, 0.0, 0.0, 0.0, 0.0, 0.0, 0.0, 0.0, 0.0, 0.0, 0.0, 0.0, 0.0, 0.0, 0.0, 0.0, 0.0, 0.0, 0.0, 0.0, 0.0, 0.0, 0.0, 0.0, 0.0, 0.0, 0.0, 0.0, 0.0, 0.0, 0.0, 0.0, 0.0, 0.0, 0.0, 0.0, 0.0, 0.0, 0.0, 0.0, 0.0, 0.0, 0.0, 0.0, 0.0, 0.0, 0.0, 0.0, 0.0, 0.0, 0.0, 0.0, 0.0, 0.0, 0.0, 0.0, 0.0, 0.0, 0.0, 0.0, 0.0])
me_circle_003.use_remesh_fix_poles = True
me_circle_003.use_remesh_preserve_attributes = False
me_circle_003.use_mirror_vertex_groups = False
me_circle_003.update()
me_cube_004 = bpy.data.meshes.new('Cube.004')
me_cube_004.from_pydata([(-1.0, 1.0, -1.0), (-1.0, 1.0, 1.0), (1.0, 1.0, -1.0), (1.0, 1.0, 1.0), (0.1429, -1.0, 0.3333), (0.1429, 1.0, 0.3333), (0.1401, -1.0, -0.3317), (0.1713, 1.0, -0.03267), (0.1401, 1.0, -0.3317), (0.1148, 1.0, 0.06503), (0.1713, -1.0, -0.03267), (0.1148, -1.0, 0.06503), (0.1457, -1.0, 0.3317), (0.1457, 1.0, 0.3317), (0.1373, 1.0, -0.3269), (0.1373, -1.0, -0.3269), (0.1709, 1.0, -0.06503), (0.1709, -1.0, -0.06503), (0.1155, 1.0, 0.09676), (0.1155, -1.0, 0.09676), (0.1484, 1.0, 0.3269), (0.1484, -1.0, 0.3269), (0.1346, 1.0, -0.319), (0.1346, -1.0, -0.319), (0.1702, 1.0, -0.09676), (0.1702, -1.0, -0.09676), (0.1165, 1.0, 0.1276), (0.1165, -1.0, 0.1276), (0.1512, 1.0, 0.319), (0.1512, -1.0, 0.319), (0.1319, 1.0, -0.308), (0.1319, -1.0, -0.308), (0.1177, 1.0, 0.1571), (0.1177, -1.0, 0.1571), (0.1693, 1.0, -0.1276), (0.1693, -1.0, -0.1276), (0.1538, 1.0, 0.308), (0.1538, -1.0, 0.308), (0.1294, 1.0, -0.294), (0.1294, -1.0, -0.294), (0.1191, 1.0, 0.1852), (0.1191, -1.0, 0.1852), (0.1681, 1.0, -0.1571), (0.1681, -1.0, -0.1571), (0.1563, 1.0, 0.294), (0.1563, -1.0, 0.294), (0.127, 1.0, -0.2772), (0.127, -1.0, -0.2772), (0.1208, 1.0, 0.2115), (0.1208, -1.0, 0.2115), (0.1587, 1.0, 0.2772), (0.1587, -1.0, 0.2772), (0.1666, 1.0, -0.1852), (0.1666, -1.0, -0.1852), (0.1247, 1.0, -0.2577), (0.1247, -1.0, -0.2577), (0.1227, 1.0, 0.2357), (0.1227, -1.0, 0.2357), (0.161, 1.0, 0.2577), (0.161, -1.0, 0.2577), (0.1649, 1.0, -0.2115), (0.1649, -1.0, -0.2115), (0.1227, 1.0, -0.2357), (0.1227, -1.0, -0.2357), (0.1247, 1.0, 0.2577), (0.1247, -1.0, 0.2577), (0.1631, 1.0, 0.2357), (0.1631, -1.0, 0.2357), (0.1631, 1.0, -0.2357), (0.1631, -1.0, -0.2357), (0.1208, 1.0, -0.2115), (0.1208, -1.0, -0.2115), (0.127, 1.0, 0.2772), (0.1649, 1.0, 0.2115), (0.127, -1.0, 0.2772), (0.1649, -1.0, 0.2115), (0.161, 1.0, -0.2577), (0.161, -1.0, -0.2577), (0.1191, 1.0, -0.1852), (0.1191, -1.0, -0.1852), (0.1294, 1.0, 0.294), (0.1294, -1.0, 0.294), (0.1666, 1.0, 0.1852), (0.1666, -1.0, 0.1852), (0.1587, 1.0, -0.2772), (0.1587, -1.0, -0.2772), (0.1177, 1.0, -0.1571), (0.1177, -1.0, -0.1571), (0.1319, 1.0, 0.308), (0.1319, -1.0, 0.308), (0.1681, -1.0, 0.1571), (0.1563, 1.0, -0.294), (0.1681, 1.0, 0.1571), (0.1563, -1.0, -0.294), (0.1165, 1.0, -0.1276), (0.1165, -1.0, -0.1276), (0.1346, 1.0, 0.319), (0.1346, -1.0, 0.319), (0.1538, 1.0, -0.308), (0.1538, -1.0, -0.308), (0.1693, 1.0, 0.1276), (0.1693, -1.0, 0.1276), (0.1155, 1.0, -0.09676), (0.1155, -1.0, -0.09676), (0.1373, 1.0, 0.3269), (0.1373, -1.0, 0.3269), (0.1512, 1.0, -0.319), (0.1512, -1.0, -0.319), (0.1702, 1.0, 0.09676), (0.1702, -1.0, 0.09676), (0.1148, 1.0, -0.06503), (0.1148, -1.0, -0.06503), (0.1401, 1.0, 0.3317), (0.1401, -1.0, 0.3317), (0.1484, 1.0, -0.3269), (0.1484, -1.0, -0.3269), (0.1709, 1.0, 0.06503), (0.1709, -1.0, 0.06503), (0.1144, 1.0, -0.03267), (0.1144, -1.0, -0.03267), (0.1457, 1.0, -0.3317), (0.1457, -1.0, -0.3317), (0.1713, 1.0, 0.03267), (0.1713, -1.0, 0.03267), (0.1143, 1.0, -1.55e-07), (0.1143, -1.0, -1.55e-07), (0.1429, -1.0, -0.3333), (0.1429, 1.0, -0.3333), (0.1714, 1.0, -5.431e-08), (0.1714, -1.0, -5.431e-08), (0.1144, 1.0, 0.03267), (0.1144, -1.0, 0.03267), (-0.9786, -0.8333, -1.0), (-0.9786, -0.8333, 1.0), (-0.9688, -0.8558, -1.0), (-0.9688, -0.8558, 1.0), (-0.9594, -0.9221, -1.0), (-0.9594, -0.9221, 1.0), (-0.9532, -1.0, -1.0), (-0.9532, -1.0, 1.0), (-1.0, -0.9508, -1.0), (-1.0, -0.9508, 1.0), (-0.9977, -0.9221, -1.0), (-0.9977, -0.9221, 1.0), (-0.9883, -0.8558, -1.0), (-0.9883, -0.8558, 1.0), (0.9786, -0.8333, -1.0), (0.9786, -0.8333, 1.0), (0.9883, -0.8558, -1.0), (0.9883, -0.8558, 1.0), (0.9977, -0.9221, -1.0), (0.9977, -0.9221, 1.0), (1.0, -0.9508, -1.0), (1.0, -0.9508, 1.0), (0.9532, -1.0, -1.0), (0.9532, -1.0, -0.9634), (0.9594, -0.9221, -1.0), (0.9688, -0.8558, -1.0), (0.9532, -1.0, 1.0), (0.9594, -0.9221, 1.0), (0.9532, -1.0, 0.9634), (0.9688, -0.8558, 1.0)], [], [(4, 5, 13, 12), (20, 21, 12, 13), (28, 29, 21, 20), (36, 37, 29, 28), (44, 45, 37, 36), (50, 51, 45, 44), (58, 59, 51, 50), (66, 67, 59, 58), (73, 75, 67, 66), (82, 83, 75, 73), (92, 90, 83, 82), (100, 101, 90, 92), (108, 109, 101, 100), (116, 117, 109, 108), (122, 123, 117, 116), (128, 129, 123, 122), (7, 10, 129, 128), (16, 17, 10, 7), (24, 25, 17, 16), (34, 35, 25, 24), (42, 43, 35, 34), (52, 53, 43, 42), (60, 61, 53, 52), (68, 69, 61, 60), (76, 77, 69, 68), (84, 85, 77, 76), (91, 93, 85, 84), (98, 99, 93, 91), (106, 107, 99, 98), (114, 115, 107, 106), (120, 121, 115, 114), (121, 120, 127, 126), (8, 6, 126, 127), (14, 15, 6, 8), (22, 23, 15, 14), (30, 31, 23, 22), (38, 39, 31, 30), (46, 47, 39, 38), (54, 55, 47, 46), (62, 63, 55, 54), (70, 71, 63, 62), (78, 79, 71, 70), (86, 87, 79, 78), (94, 95, 87, 86), (102, 103, 95, 94), (110, 111, 103, 102), (118, 119, 111, 110), (124, 125, 119, 118), (130, 131, 125, 124), (9, 11, 131, 130), (18, 19, 11, 9), (19, 18, 26, 27), (32, 33, 27, 26), (40, 41, 33, 32), (48, 49, 41, 40), (56, 57, 49, 48), (64, 65, 57, 56), (72, 74, 65, 64), (80, 81, 74, 72), (88, 89, 81, 80), (96, 97, 89, 88), (104, 105, 97, 96), (112, 113, 105, 104), (4, 113, 112, 5), (120, 2, 0, 1, 3, 13, 5, 112, 104, 96, 88, 80, 72, 64, 56, 48, 40, 32, 26, 18, 9, 130, 124, 118, 110, 102, 94, 86, 78, 70, 62, 54, 46, 38, 30, 22, 14, 8, 127), (13, 3, 2, 120, 114, 106, 98, 91, 84, 76, 68, 60, 52, 42, 34, 24, 16, 7, 128, 122, 116, 108, 100, 92, 82, 73, 66, 58, 50, 44, 36, 28, 20), (132, 134, 135, 133), (134, 136, 137, 135), (139, 137, 136, 138), (141, 140, 142, 143), (143, 142, 144, 145), (145, 144, 132, 133), (1, 0, 140, 141), (146, 148, 149, 147), (148, 150, 151, 149), (151, 150, 152, 153), (158, 160, 155, 154, 156, 159), (159, 156, 157, 161), (161, 157, 146, 147), (2, 3, 153, 152), (160, 12, 21, 29, 37, 45, 51, 59, 67, 75, 83, 90, 101, 109, 117, 123, 129, 10, 17, 25, 35, 43, 53, 61, 69, 77, 85, 93, 99, 107, 115, 121, 155), (142, 140, 0, 2, 152, 150, 148, 146, 157, 156, 154, 138, 136, 134, 132, 144), (153, 3, 1, 141, 143, 145, 133, 135, 137, 139, 158, 159, 161, 147, 149, 151), (121, 126, 6, 15, 23, 31, 39, 47, 55, 63, 71, 79, 87, 95, 103, 111, 119, 125, 131, 11, 19, 27, 33, 41, 49, 57, 65, 74, 81, 89, 97, 105, 113, 4, 12, 160, 158, 139, 138, 154, 155)])
_uv = me_cube_004.uv_layers.new(name='UVMap')
_uv.uv.foreach_set('vector', [1.0, 0.6964, 1.0, 0.5893, 0.9844, 0.5893, 0.9844, 0.6964, 0.9688, 0.5893, 0.9688, 0.6964, 0.9844, 0.6964, 0.9844, 0.5893, 0.9531, 0.5893, 0.9531, 0.6964, 0.9687, 0.6964, 0.9688, 0.5893, 0.9375, 0.5893, 0.9375, 0.6964, 0.9531, 0.6964, 0.9531, 0.5893, 0.9219, 0.5893, 0.9219, 0.6964, 0.9375, 0.6964, 0.9375, 0.5893, 0.9062, 0.5893, 0.9062, 0.6964, 0.9219, 0.6964, 0.9219, 0.5893, 0.8906, 0.5893, 0.8906, 0.6964, 0.9062, 0.6964, 0.9062, 0.5893, 0.875, 0.5893, 0.875, 0.6964, 0.8906, 0.6964, 0.8906, 0.5893, 0.8594, 0.5893, 0.8594, 0.6964, 0.875, 0.6964, 0.875, 0.5893, 0.8438, 0.5893, 0.8438, 0.6964, 0.8594, 0.6964, 0.8594, 0.5893, 0.8281, 0.5893, 0.8281, 0.6964, 0.8438, 0.6964, 0.8438, 0.5893, 0.8125, 0.5893, 0.8125, 0.6964, 0.8281, 0.6964, 0.8281, 0.5893, 0.7969, 0.5893, 0.7969, 0.6964, 0.8125, 0.6964, 0.8125, 0.5893, 0.7812, 0.5893, 0.7812, 0.6964, 0.7969, 0.6964, 0.7969, 0.5893, 0.7656, 0.5893, 0.7656, 0.6964, 0.7812, 0.6964, 0.7812, 0.5893, 0.75, 0.5893, 0.75, 0.6964, 0.7656, 0.6964, 0.7656, 0.5893, 0.7344, 0.5893, 0.7344, 0.6964, 0.75, 0.6964, 0.75, 0.5893, 0.7188, 0.5893, 0.7188, 0.6964, 0.7344, 0.6964, 0.7344, 0.5893, 0.7031, 0.5893, 0.7031, 0.6964, 0.7188, 0.6964, 0.7188, 0.5893, 0.6875, 0.5893, 0.6875, 0.6964, 0.7031, 0.6964, 0.7031, 0.5893, 0.6719, 0.5893, 0.6719, 0.6964, 0.6875, 0.6964, 0.6875, 0.5893, 0.6562, 0.5893, 0.6562, 0.6964, 0.6719, 0.6964, 0.6719, 0.5893, 0.6406, 0.5893, 0.6406, 0.6964, 0.6562, 0.6964, 0.6562, 0.5893, 0.625, 0.5893, 0.625, 0.6964, 0.6406, 0.6964, 0.6406, 0.5893, 0.6094, 0.5893, 0.6094, 0.6964, 0.625, 0.6964, 0.625, 0.5893, 0.5938, 0.5893, 0.5938, 0.6964, 0.6094, 0.6964, 0.6094, 0.5893, 0.5781, 0.5893, 0.5781, 0.6964, 0.5938, 0.6964, 0.5938, 0.5893, 0.5625, 0.5893, 0.5625, 0.6964, 0.5781, 0.6964, 0.5781, 0.5893, 0.5469, 0.5893, 0.5469, 0.6964, 0.5625, 0.6964, 0.5625, 0.5893, 0.5312, 0.5893, 0.5312, 0.6964, 0.5469, 0.6964, 0.5469, 0.5893, 0.5156, 0.5893, 0.5156, 0.6964, 0.5312, 0.6964, 0.5312, 0.5893, 0.5156, 0.6964, 0.5156, 0.5893, 0.5, 0.5893, 0.5, 0.6964, 0.4844, 0.5893, 0.4844, 0.6964, 0.5, 0.6964, 0.5, 0.5893, 0.4688, 0.5893, 0.4688, 0.6964, 0.4844, 0.6964, 0.4844, 0.5893, 0.4531, 0.5893, 0.4531, 0.6964, 0.4688, 0.6964, 0.4688, 0.5893, 0.4375, 0.5893, 0.4375, 0.6964, 0.4531, 0.6964, 0.4531, 0.5893, 0.4219, 0.5893, 0.4219, 0.6964, 0.4375, 0.6964, 0.4375, 0.5893, 0.4062, 0.5893, 0.4062, 0.6964, 0.4219, 0.6964, 0.4219, 0.5893, 0.3906, 0.5893, 0.3906, 0.6964, 0.4062, 0.6964, 0.4062, 0.5893, 0.375, 0.5893, 0.375, 0.6964, 0.3906, 0.6964, 0.3906, 0.5893, 0.3594, 0.5893, 0.3594, 0.6964, 0.375, 0.6964, 0.375, 0.5893, 0.3438, 0.5893, 0.3438, 0.6964, 0.3594, 0.6964, 0.3594, 0.5893, 0.3281, 0.5893, 0.3281, 0.6964, 0.3438, 0.6964, 0.3438, 0.5893, 0.3125, 0.5893, 0.3125, 0.6964, 0.3281, 0.6964, 0.3281, 0.5893, 0.2969, 0.5893, 0.2969, 0.6964, 0.3125, 0.6964, 0.3125, 0.5893, 0.2812, 0.5893, 0.2812, 0.6964, 0.2969, 0.6964, 0.2969, 0.5893, 0.2656, 0.5893, 0.2656, 0.6964, 0.2812, 0.6964, 0.2812, 0.5893, 0.25, 0.5893, 0.25, 0.6964, 0.2656, 0.6964, 0.2656, 0.5893, 0.2344, 0.5893, 0.2344, 0.6964, 0.25, 0.6964, 0.25, 0.5893, 0.2188, 0.5893, 0.2188, 0.6964, 0.2344, 0.6964, 0.2344, 0.5893, 0.2031, 0.5893, 0.2031, 0.6964, 0.2188, 0.6964, 0.2188, 0.5893, 0.2031, 0.6964, 0.2031, 0.5893, 0.1875, 0.5893, 0.1875, 0.6964, 0.1719, 0.5893, 0.1719, 0.6964, 0.1875, 0.6964, 0.1875, 0.5893, 0.1562, 0.5893, 0.1562, 0.6964, 0.1719, 0.6964, 0.1719, 0.5893, 0.1406, 0.5893, 0.1406, 0.6964, 0.1562, 0.6964, 0.1562, 0.5893, 0.125, 0.5893, 0.125, 0.6964, 0.1406, 0.6964, 0.1406, 0.5893, 0.1094, 0.5893, 0.1094, 0.6964, 0.125, 0.6964, 0.125, 0.5893, 0.09375, 0.5893, 0.09375, 0.6964, 0.1094, 0.6964, 0.1094, 0.5893, 0.07812, 0.5893, 0.07812, 0.6964, 0.09375, 0.6964, 0.09375, 0.5893, 0.0625, 0.5893, 0.0625, 0.6964, 0.07812, 0.6964, 0.07812, 0.5893, 0.04688, 0.5893, 0.04688, 0.6964, 0.0625, 0.6964, 0.0625, 0.5893, 0.03125, 0.5893, 0.03125, 0.6964, 0.04688, 0.6964, 0.04688, 0.5893, 0.01562, 0.5893, 0.01562, 0.6964, 0.03125, 0.6964, 0.03125, 0.5893, 0.0, 0.6964, 0.01562, 0.6964, 0.01562, 0.5893, 0.0, 0.5893, 0.4585, 0.3932, 0.375, 0.5, 0.375, 0.25, 0.625, 0.25, 0.625, 0.5, 0.5415, 0.3932, 0.5417, 0.3929, 0.5415, 0.3925, 0.5409, 0.3922, 0.5399, 0.3918, 0.5385, 0.3915, 0.5367, 0.3912, 0.5346, 0.3909, 0.5322, 0.3906, 0.5295, 0.3903, 0.5264, 0.3901, 0.5231, 0.3899, 0.5196, 0.3897, 0.5159, 0.3896, 0.5121, 0.3894, 0.5081, 0.3894, 0.5041, 0.3893, 0.5, 0.3893, 0.4959, 0.3893, 0.4919, 0.3894, 0.4879, 0.3894, 0.4841, 0.3896, 0.4804, 0.3897, 0.4769, 0.3899, 0.4736, 0.3901, 0.4705, 0.3903, 0.4678, 0.3906, 0.4654, 0.3909, 0.4633, 0.3912, 0.4615, 0.3915, 0.4601, 0.3918, 0.4591, 0.3922, 0.4585, 0.3925, 0.4583, 0.3929, 0.5415, 0.3932, 0.625, 0.5, 0.375, 0.5, 0.4585, 0.3932, 0.4591, 0.3936, 0.4601, 0.3939, 0.4615, 0.3942, 0.4633, 0.3945, 0.4654, 0.3948, 0.4678, 0.3951, 0.4705, 0.3954, 0.4736, 0.3956, 0.4769, 0.3958, 0.4804, 0.396, 0.4841, 0.3962, 0.4879, 0.3963, 0.4919, 0.3964, 0.4959, 0.3964, 0.5, 0.3964, 0.5041, 0.3964, 0.5081, 0.3964, 0.5121, 0.3963, 0.5159, 0.3962, 0.5196, 0.396, 0.5231, 0.3958, 0.5264, 0.3956, 0.5295, 0.3954, 0.5322, 0.3951, 0.5346, 0.3948, 0.5367, 0.3945, 0.5385, 0.3942, 0.5399, 0.3939, 0.5409, 0.3936, 1.0, 0.75, 0.9688, 0.75, 0.9688, 0.875, 1.0, 0.875, 0.9688, 0.75, 0.9375, 0.75, 0.9375, 0.875, 0.9688, 0.875, 0.9149, 0.875, 0.9375, 0.875, 0.9375, 0.75, 0.9149, 0.75, 0.07079, 0.875, 0.07079, 0.75, 0.0625, 0.75, 0.0625, 0.875, 0.0625, 0.875, 0.0625, 0.75, 0.03125, 0.75, 0.03125, 0.875, 0.03125, 0.875, 0.03125, 0.75, 0.0, 0.75, 0.0, 0.875, 0.625, 0.25, 0.375, 0.25, 0.375, 0.006155, 0.625, 0.006155, 1.0, 0.75, 0.9688, 0.75, 0.9688, 0.875, 1.0, 0.875, 0.9688, 0.75, 0.9375, 0.75, 0.9375, 0.875, 0.9688, 0.875, 0.9375, 0.875, 0.9375, 0.75, 0.9292, 0.75, 0.9292, 0.875, 0.08507, 0.875, 0.08507, 0.8727, 0.08507, 0.7523, 0.08507, 0.75, 0.0625, 0.75, 0.0625, 0.875, 0.0625, 0.875, 0.0625, 0.75, 0.03125, 0.75, 0.03125, 0.875, 0.03125, 0.875, 0.03125, 0.75, 0.0, 0.75, 0.0, 0.875, 0.375, 0.5, 0.625, 0.5, 0.625, 0.7438, 0.375, 0.7438, 0.6204, 0.7559, 0.5415, 0.8568, 0.5409, 0.8564, 0.5399, 0.8561, 0.5385, 0.8558, 0.5367, 0.8555, 0.5346, 0.8552, 0.5322, 0.8549, 0.5295, 0.8546, 0.5264, 0.8544, 0.5231, 0.8542, 0.5196, 0.854, 0.5159, 0.8538, 0.5121, 0.8537, 0.5081, 0.8536, 0.5041, 0.8536, 0.5, 0.8536, 0.4959, 0.8536, 0.4919, 0.8536, 0.4879, 0.8537, 0.4841, 0.8538, 0.4804, 0.854, 0.4769, 0.8542, 0.4736, 0.8544, 0.4705, 0.8546, 0.4678, 0.8549, 0.4654, 0.8552, 0.4633, 0.8555, 0.4615, 0.8558, 0.4601, 0.8561, 0.4591, 0.8564, 0.4585, 0.8568, 0.3796, 0.7559, 0.1253, 0.7403, 0.125, 0.7438, 0.125, 0.5, 0.375, 0.5, 0.375, 0.7438, 0.3747, 0.7403, 0.3735, 0.732, 0.3723, 0.7292, 0.3711, 0.732, 0.3699, 0.7403, 0.3691, 0.75, 0.1309, 0.75, 0.1301, 0.7403, 0.1289, 0.732, 0.1277, 0.7292, 0.1265, 0.732, 0.625, 0.7438, 0.625, 0.5, 0.875, 0.5, 0.875, 0.7438, 0.8747, 0.7403, 0.8735, 0.732, 0.8723, 0.7292, 0.8711, 0.732, 0.8699, 0.7403, 0.8691, 0.75, 0.6309, 0.75, 0.6301, 0.7403, 0.6289, 0.732, 0.6277, 0.7292, 0.6265, 0.732, 0.6253, 0.7403, 0.4585, 0.8568, 0.4583, 0.8571, 0.4585, 0.8575, 0.4591, 0.8578, 0.4601, 0.8582, 0.4615, 0.8585, 0.4633, 0.8588, 0.4654, 0.8591, 0.4678, 0.8594, 0.4705, 0.8597, 0.4736, 0.8599, 0.4769, 0.8601, 0.4804, 0.8603, 0.4841, 0.8604, 0.4879, 0.8606, 0.4919, 0.8606, 0.4959, 0.8607, 0.5, 0.8607, 0.5041, 0.8607, 0.5081, 0.8606, 0.5121, 0.8606, 0.5159, 0.8604, 0.5196, 0.8603, 0.5231, 0.8601, 0.5264, 0.8599, 0.5295, 0.8597, 0.5322, 0.8594, 0.5346, 0.8591, 0.5367, 0.8588, 0.5385, 0.8585, 0.5399, 0.8582, 0.5409, 0.8578, 0.5415, 0.8575, 0.5417, 0.8571, 0.5415, 0.8568, 0.6204, 0.7559, 0.625, 0.7559, 0.625, 0.9941, 0.375, 0.9941, 0.375, 0.7559, 0.3796, 0.7559])
me_cube_004.use_remesh_fix_poles = True
me_cube_004.use_remesh_preserve_attributes = False
me_cube_004.use_mirror_vertex_groups = False
me_cube_004.update()
me_cube_023 = bpy.data.meshes.new('Cube.023')
me_cube_023.from_pydata([(-1.0, -1.0, -1.0), (-1.0, -1.0, 1.0), (-1.0, 1.0, -1.0), (-1.0, 1.0, 1.0), (1.0, -1.0, -1.0), (1.0, -1.0, 1.0), (1.0, 1.0, -1.0), (1.0, 1.0, 1.0), (0.0, -1.0, -0.4), (0.0, 1.0, -0.4), (-0.06503, -1.0, -0.6641), (-0.06503, 1.0, -0.6641), (0.06503, -1.0, -0.4026), (0.06503, 1.0, -0.4026), (-0.1276, -1.0, -0.6565), (-0.1276, 1.0, -0.6565), (0.1276, -1.0, -0.4101), (0.1276, 1.0, -0.4101), (-0.1852, -1.0, -0.6442), (-0.1852, 1.0, -0.6442), (0.1852, -1.0, -0.4225), (0.1852, 1.0, -0.4225), (-0.2357, -1.0, -0.6276), (-0.2357, 1.0, -0.6276), (0.2357, -1.0, -0.4391), (0.2357, 1.0, -0.4391), (-0.2772, -1.0, -0.6074), (-0.2772, 1.0, -0.6074), (0.2772, -1.0, -0.4593), (0.2772, 1.0, -0.4593), (-0.308, -1.0, -0.5844), (-0.308, 1.0, -0.5844), (0.308, -1.0, -0.4823), (0.308, 1.0, -0.4823), (-0.3269, 1.0, -0.5593), (-0.3269, -1.0, -0.5593), (0.3269, 1.0, -0.5073), (0.3269, -1.0, -0.5073), (-0.3333, 1.0, -0.5333), (-0.3333, -1.0, -0.5333), (0.3333, 1.0, -0.5333), (0.3333, -1.0, -0.5333), (-0.3269, 1.0, -0.5073), (-0.3269, -1.0, -0.5073), (0.3269, 1.0, -0.5593), (0.3269, -1.0, -0.5593), (-0.308, 1.0, -0.4823), (-0.308, -1.0, -0.4823), (0.308, 1.0, -0.5844), (0.308, -1.0, -0.5844), (-0.2772, -1.0, -0.4593), (-0.2772, 1.0, -0.4593), (0.2772, -1.0, -0.6074), (0.2772, 1.0, -0.6074), (-0.2357, -1.0, -0.4391), (-0.2357, 1.0, -0.4391), (0.2357, -1.0, -0.6276), (0.2357, 1.0, -0.6276), (-0.1852, -1.0, -0.4225), (-0.1852, 1.0, -0.4225), (0.1852, -1.0, -0.6442), (0.1852, 1.0, -0.6442), (-0.1276, -1.0, -0.4101), (-0.1276, 1.0, -0.4101), (0.1276, -1.0, -0.6565), (0.1276, 1.0, -0.6565), (-0.06503, -1.0, -0.4026), (-0.06503, 1.0, -0.4026), (0.06503, -1.0, -0.6641), (0.06503, 1.0, -0.6641), (-1.086e-07, -1.0, -0.6667), (-1.086e-07, 1.0, -0.6667)], [], [(0, 1, 3, 2), (6, 7, 5, 4), (7, 3, 1, 5), (8, 9, 13, 12), (13, 17, 16, 12), (17, 21, 20, 16), (21, 25, 24, 20), (25, 29, 28, 24), (29, 33, 32, 28), (36, 37, 32, 33), (40, 41, 37, 36), (44, 45, 41, 40), (48, 49, 45, 44), (49, 48, 53, 52), (52, 53, 57, 56), (56, 57, 61, 60), (60, 61, 65, 64), (64, 65, 69, 68), (68, 69, 71, 70), (11, 10, 70, 71), (10, 11, 15, 14), (14, 15, 19, 18), (18, 19, 23, 22), (22, 23, 27, 26), (26, 27, 31, 30), (34, 35, 30, 31), (38, 39, 35, 34), (42, 43, 39, 38), (46, 47, 43, 42), (46, 51, 50, 47), (51, 55, 54, 50), (55, 59, 58, 54), (59, 63, 62, 58), (63, 67, 66, 62), (67, 9, 8, 66), (34, 2, 3, 7, 6, 44, 40, 36, 33, 29, 25, 21, 17, 13, 9, 67, 63, 59, 55, 51, 46, 42, 38), (44, 6, 2, 34, 31, 27, 23, 19, 15, 11, 71, 69, 65, 61, 57, 53, 48), (35, 0, 4, 45, 49, 52, 56, 60, 64, 68, 70, 10, 14, 18, 22, 26, 30), (4, 5, 1, 0, 35, 39, 43, 47, 50, 54, 58, 62, 66, 8, 12, 16, 20, 24, 28, 32, 37, 41, 45), (2, 6, 4, 0)])
_uv = me_cube_023.uv_layers.new(name='UVMap')
_uv.uv.foreach_set('vector', [0.375, 0.0, 0.625, 0.0, 0.625, 0.25, 0.375, 0.25, 0.375, 0.5, 0.625, 0.5, 0.625, 0.75, 0.375, 0.75, 0.625, 0.5, 0.875, 0.5, 0.875, 0.75, 0.625, 0.75, 1.0, 0.7812, 1.0, 0.7188, 0.9688, 0.7188, 0.9688, 0.7812, 0.9688, 0.7188, 0.9375, 0.7188, 0.9375, 0.7812, 0.9688, 0.7812, 0.9375, 0.7188, 0.9062, 0.7188, 0.9062, 0.7812, 0.9375, 0.7812, 0.9062, 0.7188, 0.875, 0.7188, 0.875, 0.7812, 0.9062, 0.7812, 0.875, 0.7188, 0.8438, 0.7188, 0.8438, 0.7812, 0.875, 0.7812, 0.8438, 0.7188, 0.8125, 0.7188, 0.8125, 0.7812, 0.8438, 0.7812, 0.7812, 0.7188, 0.7812, 0.7812, 0.8125, 0.7812, 0.8125, 0.7188, 0.75, 0.7188, 0.75, 0.7812, 0.7812, 0.7812, 0.7812, 0.7188, 0.7188, 0.7188, 0.7188, 0.7812, 0.75, 0.7812, 0.75, 0.7188, 0.6875, 0.7188, 0.6875, 0.7812, 0.7188, 0.7812, 0.7188, 0.7188, 0.6875, 0.7812, 0.6875, 0.7188, 0.6562, 0.7188, 0.6562, 0.7812, 0.6562, 0.7812, 0.6562, 0.7188, 0.625, 0.7188, 0.625, 0.7812, 0.625, 0.7812, 0.625, 0.7188, 0.5938, 0.7188, 0.5938, 0.7812, 0.5938, 0.7812, 0.5938, 0.7188, 0.5625, 0.7188, 0.5625, 0.7812, 0.5625, 0.7812, 0.5625, 0.7188, 0.5312, 0.7188, 0.5312, 0.7812, 0.5312, 0.7812, 0.5312, 0.7188, 0.5, 0.7188, 0.5, 0.7812, 0.4688, 0.7188, 0.4688, 0.7812, 0.5, 0.7812, 0.5, 0.7188, 0.4688, 0.7812, 0.4688, 0.7188, 0.4375, 0.7188, 0.4375, 0.7812, 0.4375, 0.7812, 0.4375, 0.7188, 0.4062, 0.7188, 0.4062, 0.7812, 0.4062, 0.7812, 0.4062, 0.7188, 0.375, 0.7188, 0.375, 0.7812, 0.375, 0.7812, 0.375, 0.7188, 0.3438, 0.7188, 0.3438, 0.7812, 0.3438, 0.7812, 0.3438, 0.7188, 0.3125, 0.7188, 0.3125, 0.7812, 0.2812, 0.7188, 0.2812, 0.7812, 0.3125, 0.7812, 0.3125, 0.7188, 0.25, 0.7188, 0.25, 0.7812, 0.2812, 0.7812, 0.2812, 0.7188, 0.2188, 0.7188, 0.2188, 0.7812, 0.25, 0.7812, 0.25, 0.7188, 0.1875, 0.7188, 0.1875, 0.7812, 0.2188, 0.7812, 0.2188, 0.7188, 0.1875, 0.7188, 0.1562, 0.7188, 0.1562, 0.7812, 0.1875, 0.7812, 0.1562, 0.7188, 0.125, 0.7188, 0.125, 0.7812, 0.1562, 0.7812, 0.125, 0.7188, 0.09375, 0.7188, 0.09375, 0.7812, 0.125, 0.7812, 0.09375, 0.7188, 0.0625, 0.7188, 0.0625, 0.7812, 0.09375, 0.7812, 0.0625, 0.7188, 0.03125, 0.7188, 0.03125, 0.7812, 0.0625, 0.7812, 0.03125, 0.7188, 0.0, 0.7188, 0.0, 0.7812, 0.03125, 0.7812, 0.4301, 0.3341, 0.375, 0.25, 0.625, 0.25, 0.625, 0.5, 0.375, 0.5, 0.4301, 0.4159, 0.4333, 0.4167, 0.4366, 0.4159, 0.4397, 0.4135, 0.4426, 0.4096, 0.4451, 0.4045, 0.4472, 0.3981, 0.4487, 0.3909, 0.4497, 0.3831, 0.45, 0.375, 0.4497, 0.3669, 0.4487, 0.3591, 0.4472, 0.3519, 0.4451, 0.3455, 0.4426, 0.3404, 0.4397, 0.3365, 0.4366, 0.3341, 0.4333, 0.3333, 0.4301, 0.4159, 0.375, 0.5, 0.375, 0.25, 0.4301, 0.3341, 0.427, 0.3365, 0.4241, 0.3404, 0.4215, 0.3455, 0.4195, 0.3519, 0.4179, 0.3591, 0.417, 0.3669, 0.4167, 0.375, 0.417, 0.3831, 0.4179, 0.3909, 0.4195, 0.3981, 0.4215, 0.4045, 0.4241, 0.4096, 0.427, 0.4135, 0.4301, 0.9159, 0.375, 1.0, 0.375, 0.75, 0.4301, 0.8341, 0.427, 0.8365, 0.4241, 0.8404, 0.4215, 0.8455, 0.4195, 0.8519, 0.4179, 0.8591, 0.417, 0.8669, 0.4167, 0.875, 0.417, 0.8831, 0.4179, 0.8909, 0.4195, 0.8981, 0.4215, 0.9045, 0.4241, 0.9096, 0.427, 0.9135, 0.375, 0.75, 0.625, 0.75, 0.625, 1.0, 0.375, 1.0, 0.4301, 0.9159, 0.4333, 0.9167, 0.4366, 0.9159, 0.4397, 0.9135, 0.4426, 0.9096, 0.4451, 0.9045, 0.4472, 0.8981, 0.4487, 0.8909, 0.4497, 0.8831, 0.45, 0.875, 0.4497, 0.8669, 0.4487, 0.8591, 0.4472, 0.8519, 0.4451, 0.8455, 0.4426, 0.8404, 0.4397, 0.8365, 0.4366, 0.8341, 0.4333, 0.8333, 0.4301, 0.8341, 0.125, 0.5, 0.375, 0.5, 0.375, 0.75, 0.125, 0.75])
me_cube_023.use_remesh_fix_poles = True
me_cube_023.use_remesh_preserve_attributes = False
me_cube_023.use_mirror_vertex_groups = False
me_cube_023.update()
me_cube_001 = bpy.data.meshes.new('Cube.001')
me_cube_001.from_pydata([(2.03, 5.241e-06, -1.909), (2.03, -0.8194, -1.872), (2.03, -1.607, -1.764), (2.03, -2.333, -1.587), (2.03, -2.97, -1.35), (2.03, -3.492, -1.061), (2.03, -3.88, -0.7306), (2.03, -4.119, -0.3724), (2.03, -4.2, 3.754e-06), (2.03, -4.119, 0.3724), (2.03, -3.88, 0.7306), (2.03, -3.492, 1.061), (2.03, -2.97, 1.35), (2.03, -2.333, 1.587), (2.03, -1.607, 1.764), (2.03, -0.8194, 1.872), (2.03, 6.977e-06, 1.909), (2.03, 0.8194, 1.872), (2.03, 1.607, 1.764), (2.03, 2.333, 1.587), (2.03, 2.97, 1.35), (2.03, 3.492, 1.061), (2.03, 3.88, 0.7306), (2.03, 4.119, 0.3724), (2.03, 4.2, 1.888e-06), (2.03, 4.119, -0.3724), (2.03, 3.88, -0.7306), (2.03, 3.492, -1.061), (2.03, 2.97, -1.35), (2.03, 2.333, -1.587), (2.03, 1.607, -1.764), (2.03, 0.8194, -1.872), (-10.5, -10.5, -10.5), (-10.5, 10.5, -10.5), (10.5, -10.5, -10.5), (10.5, -10.5, 10.5), (10.5, 10.5, -10.5), (10.5, 10.5, 10.5), (10.5, 3.88, -0.7306), (10.5, 3.492, -1.061), (10.5, -1.607, -1.764), (10.5, -0.8194, -1.872), (10.5, 4.119, -0.3724), (10.5, -2.97, -1.35), (10.5, -2.333, 1.587), (10.5, -1.607, 1.764), (10.5, -3.492, -1.061), (10.5, -0.8194, 1.872), (10.5, 1.607, 1.764), (10.5, 4.2, 1.888e-06), (10.5, 1.607, -1.764), (10.5, 2.333, 1.587), (10.5, -4.119, 0.3724), (10.5, -2.97, 1.35), (10.5, -3.88, 0.7306), (10.5, -4.2, 3.754e-06), (10.5, 2.97, -1.35), (10.5, 2.333, -1.587), (10.5, 5.866e-06, 1.909), (10.5, 4.131e-06, -1.909), (10.5, -4.119, -0.3724), (10.5, -2.333, -1.587), (10.5, -3.88, -0.7306), (10.5, 3.88, 0.7306), (10.5, 3.492, 1.061), (10.5, 4.119, 0.3724), (10.5, 2.97, 1.35), (10.5, 0.8194, 1.872), (10.5, -3.492, 1.061), (10.5, 0.8194, -1.872), (-0.6562, -10.5, -0.9545), (-0.6562, 10.5, -0.9545), (-0.6562, -10.5, 10.5), (-0.6562, 10.5, 10.5), (-10.5, -10.5, -0.9545), (-10.5, 10.5, -0.9545), (-4.266, -10.5, -0.9545), (-4.266, 10.5, -0.9545), (-4.266, -10.5, -0.9545), (-4.266, 10.5, -0.9545)], [], [(0, 1, 41, 59), (1, 2, 40, 41), (2, 3, 61, 40), (3, 4, 43, 61), (4, 5, 46, 43), (5, 6, 62, 46), (6, 7, 60, 62), (7, 8, 55, 60), (8, 9, 52, 55), (9, 10, 54, 52), (10, 11, 68, 54), (11, 12, 53, 68), (12, 13, 44, 53), (13, 14, 45, 44), (14, 15, 47, 45), (15, 16, 58, 47), (16, 17, 67, 58), (17, 18, 48, 67), (18, 19, 51, 48), (19, 20, 66, 51), (20, 21, 64, 66), (21, 22, 63, 64), (22, 23, 65, 63), (23, 24, 49, 65), (24, 25, 42, 49), (25, 26, 38, 42), (26, 27, 39, 38), (27, 28, 56, 39), (28, 29, 57, 56), (29, 30, 50, 57), (30, 31, 69, 50), (31, 0, 59, 69), (0, 31, 30, 29, 28, 27, 26, 25, 24, 23, 22, 21, 20, 19, 18, 17, 16, 15, 14, 13, 12, 11, 10, 9, 8, 7, 6, 5, 4, 3, 2, 1), (36, 37, 49, 42, 38, 39, 56, 57, 50, 69, 59, 41, 40, 61, 43, 46, 62, 60, 55, 35, 34), (33, 36, 34, 32), (35, 55, 52, 54, 68, 53, 44, 45, 47, 58, 67, 48, 51, 66, 64, 63, 65, 49, 37), (73, 71, 70, 72), (35, 37, 73, 72), (75, 74, 76, 77), (79, 77, 76, 78), (33, 32, 74, 75), (70, 71, 79, 78), (79, 71, 73, 37, 36, 33, 75, 77), (74, 32, 34, 35, 72, 70, 78, 76)])
_uv = me_cube_001.uv_layers.new(name='UVMap')
_uv.uv.foreach_set('vector', [1.0, 0.5, 0.9688, 0.5, 0.9687, 0.9959, 1.0, 0.9959, 0.9688, 0.5, 0.9375, 0.5, 0.9375, 0.9959, 0.9687, 0.9959, 0.9375, 0.5, 0.9062, 0.5, 0.9062, 0.9959, 0.9375, 0.9959, 0.9062, 0.5, 0.875, 0.5, 0.875, 0.9959, 0.9062, 0.9959, 0.875, 0.5, 0.8438, 0.5, 0.8437, 0.9959, 0.875, 0.9959, 0.8438, 0.5, 0.8125, 0.5, 0.8125, 0.9959, 0.8437, 0.9959, 0.8125, 0.5, 0.7812, 0.5, 0.7812, 0.9959, 0.8125, 0.9959, 0.7812, 0.5, 0.75, 0.5, 0.75, 0.9959, 0.7812, 0.9959, 0.75, 0.5, 0.7188, 0.5, 0.7188, 0.9959, 0.75, 0.9959, 0.7188, 0.5, 0.6875, 0.5, 0.6875, 0.9959, 0.7188, 0.9959, 0.6875, 0.5, 0.6562, 0.5, 0.6562, 0.9959, 0.6875, 0.9959, 0.6562, 0.5, 0.625, 0.5, 0.625, 0.9959, 0.6562, 0.9959, 0.625, 0.5, 0.5938, 0.5, 0.5938, 0.9959, 0.625, 0.9959, 0.5938, 0.5, 0.5625, 0.5, 0.5625, 0.9959, 0.5938, 0.9959, 0.5625, 0.5, 0.5312, 0.5, 0.5312, 0.9959, 0.5625, 0.9959, 0.5312, 0.5, 0.5, 0.5, 0.5, 0.9959, 0.5312, 0.9959, 0.5, 0.5, 0.4688, 0.5, 0.4688, 0.9959, 0.5, 0.9959, 0.4688, 0.5, 0.4375, 0.5, 0.4375, 0.9959, 0.4688, 0.9959, 0.4375, 0.5, 0.4062, 0.5, 0.4062, 0.9959, 0.4375, 0.9959, 0.4062, 0.5, 0.375, 0.5, 0.375, 0.9959, 0.4062, 0.9959, 0.375, 0.5, 0.3438, 0.5, 0.3437, 0.9959, 0.375, 0.9959, 0.3438, 0.5, 0.3125, 0.5, 0.3125, 0.9959, 0.3437, 0.9959, 0.3125, 0.5, 0.2812, 0.5, 0.2812, 0.9959, 0.3125, 0.9959, 0.2812, 0.5, 0.25, 0.5, 0.25, 0.9959, 0.2812, 0.9959, 0.25, 0.5, 0.2188, 0.5, 0.2188, 0.9959, 0.25, 0.9959, 0.2188, 0.5, 0.1875, 0.5, 0.1875, 0.9959, 0.2188, 0.9959, 0.1875, 0.5, 0.1562, 0.5, 0.1562, 0.9959, 0.1875, 0.9959, 0.1562, 0.5, 0.125, 0.5, 0.125, 0.9959, 0.1562, 0.9959, 0.125, 0.5, 0.09375, 0.5, 0.09375, 0.9959, 0.125, 0.9959, 0.09375, 0.5, 0.0625, 0.5, 0.0625, 0.9959, 0.09375, 0.9959, 0.0625, 0.5, 0.03125, 0.5, 0.03125, 0.9959, 0.0625, 0.9959, 0.03125, 0.5, 0.0, 0.5, 0.0, 0.9959, 0.03125, 0.9959, 0.75, 0.49, 0.7032, 0.4854, 0.6582, 0.4717, 0.6167, 0.4496, 0.5803, 0.4197, 0.5504, 0.3833, 0.5283, 0.3418, 0.5146, 0.2968, 0.51, 0.25, 0.5146, 0.2032, 0.5283, 0.1582, 0.5504, 0.1167, 0.5803, 0.08029, 0.6167, 0.05045, 0.6582, 0.02827, 0.7032, 0.01461, 0.75, 0.01, 0.7968, 0.01461, 0.8418, 0.02827, 0.8833, 0.05045, 0.9197, 0.08029, 0.9496, 0.1167, 0.9717, 0.1582, 0.9854, 0.2032, 0.99, 0.25, 0.9854, 0.2968, 0.9717, 0.3418, 0.9496, 0.3833, 0.9197, 0.4197, 0.8833, 0.4496, 0.8418, 0.4717, 0.7968, 0.4854, 0.375, 0.5, 0.625, 0.5, 0.5, 0.575, 0.4956, 0.576, 0.4913, 0.5788, 0.4874, 0.5834, 0.4839, 0.5896, 0.4811, 0.5972, 0.479, 0.6059, 0.4777, 0.6152, 0.4773, 0.625, 0.4777, 0.6348, 0.479, 0.6441, 0.4811, 0.6528, 0.4839, 0.6604, 0.4874, 0.6666, 0.4913, 0.6712, 0.4956, 0.674, 0.5, 0.675, 0.625, 0.75, 0.375, 0.75, 0.125, 0.5, 0.375, 0.5, 0.375, 0.75, 0.125, 0.75, 0.625, 0.75, 0.5, 0.675, 0.5044, 0.674, 0.5087, 0.6712, 0.5126, 0.6666, 0.5161, 0.6604, 0.5189, 0.6528, 0.521, 0.6441, 0.5223, 0.6348, 0.5227, 0.625, 0.5223, 0.6152, 0.521, 0.6059, 0.5189, 0.5972, 0.5161, 0.5896, 0.5126, 0.5834, 0.5087, 0.5788, 0.5044, 0.576, 0.5, 0.575, 0.625, 0.5, 0.5893, 0.3571, 0.5893, 0.25, 0.4107, 0.25, 0.4107, 0.3571, 0.625, 0.75, 0.625, 0.5, 0.7578, 0.5, 0.7578, 0.75, 0.5591, 0.0125, 0.4758, 0.0125, 0.4758, 0.25, 0.5591, 0.25, 0.5591, 0.25, 0.5591, 0.25, 0.4758, 0.25, 0.4758, 0.25, 0.375, 0.25, 0.375, 0.0, 0.4886, 0.0, 0.4886, 0.25, 0.4107, 0.25, 0.5893, 0.25, 0.5893, 0.02083, 0.4107, 0.02083, 0.4886, 0.3242, 0.4886, 0.3672, 0.625, 0.3672, 0.625, 0.5, 0.375, 0.5, 0.375, 0.25, 0.4886, 0.25, 0.4886, 0.3242, 0.4886, 1.0, 0.375, 1.0, 0.375, 0.75, 0.625, 0.75, 0.625, 0.8828, 0.4886, 0.8828, 0.4886, 0.9258, 0.4886, 0.9258])
me_cube_001.use_remesh_fix_poles = True
me_cube_001.use_remesh_preserve_attributes = False
me_cube_001.use_mirror_vertex_groups = False
me_cube_001.update()
me_cube_002 = bpy.data.meshes.new('Cube.002')
me_cube_002.from_pydata([(-5.0, -5.0, -5.0), (-5.0, -5.0, 5.0), (-5.0, 5.0, -5.0), (-5.0, 5.0, 5.0), (5.0, -5.0, -5.0), (5.0, -5.0, 5.0), (5.0, 5.0, -5.0), (5.0, 5.0, 5.0)], [], [(0, 1, 3, 2), (2, 3, 7, 6), (6, 7, 5, 4), (4, 5, 1, 0), (2, 6, 4, 0), (7, 3, 1, 5)])
_uv = me_cube_002.uv_layers.new(name='UVMap')
_uv.uv.foreach_set('vector', [0.375, 0.0, 0.625, 0.0, 0.625, 0.25, 0.375, 0.25, 0.375, 0.25, 0.625, 0.25, 0.625, 0.5, 0.375, 0.5, 0.375, 0.5, 0.625, 0.5, 0.625, 0.75, 0.375, 0.75, 0.375, 0.75, 0.625, 0.75, 0.625, 1.0, 0.375, 1.0, 0.125, 0.5, 0.375, 0.5, 0.375, 0.75, 0.125, 0.75, 0.625, 0.5, 0.875, 0.5, 0.875, 0.75, 0.625, 0.75])
me_cube_002.use_remesh_fix_poles = True
me_cube_002.use_remesh_preserve_attributes = False
me_cube_002.use_mirror_vertex_groups = False
me_cube_002.update()
me_cube_003 = bpy.data.meshes.new('Cube.003')
me_cube_003.from_pydata([(2.03, 5.241e-06, -1.909), (2.03, -0.8194, -1.872), (2.03, -1.607, -1.764), (2.03, -2.333, -1.587), (2.03, -2.97, -1.35), (2.03, -3.492, -1.061), (2.03, -3.88, -0.7306), (2.03, -4.119, -0.3724), (2.03, -4.2, 3.754e-06), (2.03, -4.119, 0.3724), (2.03, -3.88, 0.7306), (2.03, -3.492, 1.061), (2.03, -2.97, 1.35), (2.03, -2.333, 1.587), (2.03, -1.607, 1.764), (2.03, -0.8194, 1.872), (2.03, 6.977e-06, 1.909), (2.03, 0.8194, 1.872), (2.03, 1.607, 1.764), (2.03, 2.333, 1.587), (2.03, 2.97, 1.35), (2.03, 3.492, 1.061), (2.03, 3.88, 0.7306), (2.03, 4.119, 0.3724), (2.03, 4.2, 1.888e-06), (2.03, 4.119, -0.3724), (2.03, 3.88, -0.7306), (2.03, 3.492, -1.061), (2.03, 2.97, -1.35), (2.03, 2.333, -1.587), (2.03, 1.607, -1.764), (2.03, 0.8194, -1.872), (-10.5, -10.5, -10.5), (-10.5, -10.5, 10.5), (-10.5, 10.5, -10.5), (-10.5, 10.5, 10.5), (10.5, -10.5, -10.5), (10.5, -10.5, 10.5), (10.5, 10.5, -10.5), (10.5, 10.5, 10.5), (10.5, 3.88, -0.7306), (10.5, 3.492, -1.061), (10.5, -1.607, -1.764), (10.5, -0.8194, -1.872), (10.5, 4.119, -0.3724), (10.5, -2.97, -1.35), (10.5, -2.333, 1.587), (10.5, -1.607, 1.764), (10.5, -3.492, -1.061), (10.5, -0.8194, 1.872), (10.5, 1.607, 1.764), (10.5, 4.2, 1.888e-06), (10.5, 1.607, -1.764), (10.5, 2.333, 1.587), (10.5, -4.119, 0.3724), (10.5, -2.97, 1.35), (10.5, -3.88, 0.7306), (10.5, -4.2, 3.754e-06), (10.5, 2.97, -1.35), (10.5, 2.333, -1.587), (10.5, 5.866e-06, 1.909), (10.5, 4.131e-06, -1.909), (10.5, -4.119, -0.3724), (10.5, -2.333, -1.587), (10.5, -3.88, -0.7306), (10.5, 3.88, 0.7306), (10.5, 3.492, 1.061), (10.5, 4.119, 0.3724), (10.5, 2.97, 1.35), (10.5, 0.8194, 1.872), (10.5, -3.492, 1.061), (10.5, 0.8194, -1.872), (-10.5, 14.7, 10.5), (-10.5, 14.7, -10.5), (10.5, 14.7, -10.5), (10.5, 14.7, 10.5)], [], [(0, 1, 43, 61), (1, 2, 42, 43), (2, 3, 63, 42), (3, 4, 45, 63), (4, 5, 48, 45), (5, 6, 64, 48), (6, 7, 62, 64), (7, 8, 57, 62), (8, 9, 54, 57), (9, 10, 56, 54), (10, 11, 70, 56), (11, 12, 55, 70), (12, 13, 46, 55), (13, 14, 47, 46), (14, 15, 49, 47), (15, 16, 60, 49), (16, 17, 69, 60), (17, 18, 50, 69), (18, 19, 53, 50), (19, 20, 68, 53), (20, 21, 66, 68), (21, 22, 65, 66), (22, 23, 67, 65), (23, 24, 51, 67), (24, 25, 44, 51), (25, 26, 40, 44), (26, 27, 41, 40), (27, 28, 58, 41), (28, 29, 59, 58), (29, 30, 52, 59), (30, 31, 71, 52), (31, 0, 61, 71), (0, 31, 30, 29, 28, 27, 26, 25, 24, 23, 22, 21, 20, 19, 18, 17, 16, 15, 14, 13, 12, 11, 10, 9, 8, 7, 6, 5, 4, 3, 2, 1), (32, 33, 35, 34), (35, 39, 75, 72), (38, 39, 51, 44, 40, 41, 58, 59, 52, 71, 61, 43, 42, 63, 45, 48, 64, 62, 57, 37, 36), (36, 37, 33, 32), (34, 38, 36, 32), (39, 35, 33, 37), (37, 57, 54, 56, 70, 55, 46, 47, 49, 60, 69, 50, 53, 68, 66, 65, 67, 51, 39), (73, 72, 75, 74), (34, 35, 72, 73), (39, 38, 74, 75), (38, 34, 73, 74)])
_uv = me_cube_003.uv_layers.new(name='UVMap')
_uv.uv.foreach_set('vector', [1.0, 0.5, 0.9688, 0.5, 0.9687, 0.9959, 1.0, 0.9959, 0.9688, 0.5, 0.9375, 0.5, 0.9375, 0.9959, 0.9687, 0.9959, 0.9375, 0.5, 0.9062, 0.5, 0.9062, 0.9959, 0.9375, 0.9959, 0.9062, 0.5, 0.875, 0.5, 0.875, 0.9959, 0.9062, 0.9959, 0.875, 0.5, 0.8438, 0.5, 0.8437, 0.9959, 0.875, 0.9959, 0.8438, 0.5, 0.8125, 0.5, 0.8125, 0.9959, 0.8437, 0.9959, 0.8125, 0.5, 0.7812, 0.5, 0.7812, 0.9959, 0.8125, 0.9959, 0.7812, 0.5, 0.75, 0.5, 0.75, 0.9959, 0.7812, 0.9959, 0.75, 0.5, 0.7188, 0.5, 0.7188, 0.9959, 0.75, 0.9959, 0.7188, 0.5, 0.6875, 0.5, 0.6875, 0.9959, 0.7188, 0.9959, 0.6875, 0.5, 0.6562, 0.5, 0.6562, 0.9959, 0.6875, 0.9959, 0.6562, 0.5, 0.625, 0.5, 0.625, 0.9959, 0.6562, 0.9959, 0.625, 0.5, 0.5938, 0.5, 0.5938, 0.9959, 0.625, 0.9959, 0.5938, 0.5, 0.5625, 0.5, 0.5625, 0.9959, 0.5938, 0.9959, 0.5625, 0.5, 0.5312, 0.5, 0.5312, 0.9959, 0.5625, 0.9959, 0.5312, 0.5, 0.5, 0.5, 0.5, 0.9959, 0.5312, 0.9959, 0.5, 0.5, 0.4688, 0.5, 0.4688, 0.9959, 0.5, 0.9959, 0.4688, 0.5, 0.4375, 0.5, 0.4375, 0.9959, 0.4688, 0.9959, 0.4375, 0.5, 0.4062, 0.5, 0.4062, 0.9959, 0.4375, 0.9959, 0.4062, 0.5, 0.375, 0.5, 0.375, 0.9959, 0.4062, 0.9959, 0.375, 0.5, 0.3438, 0.5, 0.3437, 0.9959, 0.375, 0.9959, 0.3438, 0.5, 0.3125, 0.5, 0.3125, 0.9959, 0.3437, 0.9959, 0.3125, 0.5, 0.2812, 0.5, 0.2812, 0.9959, 0.3125, 0.9959, 0.2812, 0.5, 0.25, 0.5, 0.25, 0.9959, 0.2812, 0.9959, 0.25, 0.5, 0.2188, 0.5, 0.2188, 0.9959, 0.25, 0.9959, 0.2188, 0.5, 0.1875, 0.5, 0.1875, 0.9959, 0.2188, 0.9959, 0.1875, 0.5, 0.1562, 0.5, 0.1562, 0.9959, 0.1875, 0.9959, 0.1562, 0.5, 0.125, 0.5, 0.125, 0.9959, 0.1562, 0.9959, 0.125, 0.5, 0.09375, 0.5, 0.09375, 0.9959, 0.125, 0.9959, 0.09375, 0.5, 0.0625, 0.5, 0.0625, 0.9959, 0.09375, 0.9959, 0.0625, 0.5, 0.03125, 0.5, 0.03125, 0.9959, 0.0625, 0.9959, 0.03125, 0.5, 0.0, 0.5, 0.0, 0.9959, 0.03125, 0.9959, 0.75, 0.49, 0.7032, 0.4854, 0.6582, 0.4717, 0.6167, 0.4496, 0.5803, 0.4197, 0.5504, 0.3833, 0.5283, 0.3418, 0.5146, 0.2968, 0.51, 0.25, 0.5146, 0.2032, 0.5283, 0.1582, 0.5504, 0.1167, 0.5803, 0.08029, 0.6167, 0.05045, 0.6582, 0.02827, 0.7032, 0.01461, 0.75, 0.01, 0.7968, 0.01461, 0.8418, 0.02827, 0.8833, 0.05045, 0.9197, 0.08029, 0.9496, 0.1167, 0.9717, 0.1582, 0.9854, 0.2032, 0.99, 0.25, 0.9854, 0.2968, 0.9717, 0.3418, 0.9496, 0.3833, 0.9197, 0.4197, 0.8833, 0.4496, 0.8418, 0.4717, 0.7968, 0.4854, 0.375, 0.0, 0.625, 0.0, 0.625, 0.25, 0.375, 0.25, 0.875, 0.5, 0.625, 0.5, 0.625, 0.5, 0.875, 0.5, 0.375, 0.5, 0.625, 0.5, 0.5, 0.575, 0.4956, 0.576, 0.4913, 0.5788, 0.4874, 0.5834, 0.4839, 0.5896, 0.4811, 0.5972, 0.479, 0.6059, 0.4777, 0.6152, 0.4773, 0.625, 0.4777, 0.6348, 0.479, 0.6441, 0.4811, 0.6528, 0.4839, 0.6604, 0.4874, 0.6666, 0.4913, 0.6712, 0.4956, 0.674, 0.5, 0.675, 0.625, 0.75, 0.375, 0.75, 0.375, 0.75, 0.625, 0.75, 0.625, 1.0, 0.375, 1.0, 0.125, 0.5, 0.375, 0.5, 0.375, 0.75, 0.125, 0.75, 0.625, 0.5, 0.875, 0.5, 0.875, 0.75, 0.625, 0.75, 0.625, 0.75, 0.5, 0.675, 0.5044, 0.674, 0.5087, 0.6712, 0.5126, 0.6666, 0.5161, 0.6604, 0.5189, 0.6528, 0.521, 0.6441, 0.5223, 0.6348, 0.5227, 0.625, 0.5223, 0.6152, 0.521, 0.6059, 0.5189, 0.5972, 0.5161, 0.5896, 0.5126, 0.5834, 0.5087, 0.5788, 0.5044, 0.576, 0.5, 0.575, 0.625, 0.5, 0.375, 0.25, 0.625, 0.25, 0.625, 0.5, 0.375, 0.5, 0.375, 0.25, 0.625, 0.25, 0.625, 0.25, 0.375, 0.25, 0.625, 0.5, 0.375, 0.5, 0.375, 0.5, 0.625, 0.5, 0.375, 0.5, 0.125, 0.5, 0.125, 0.5, 0.375, 0.5])
me_cube_003.use_remesh_fix_poles = True
me_cube_003.use_remesh_preserve_attributes = False
me_cube_003.use_mirror_vertex_groups = False
me_cube_003.update()

# ---- objects
ob_circle_001 = bpy.data.objects.new('Circle.001', me_circle_003)
ob_cube_004 = bpy.data.objects.new('Cube.004', me_cube_004)
ob_cube_013 = bpy.data.objects.new('Cube.013', me_cube_023)
ob_cube_014 = bpy.data.objects.new('Cube.014', me_cube_001)
ob_cube_015 = bpy.data.objects.new('Cube.015', me_cube_002)
ob_cube_016 = bpy.data.objects.new('Cube.016', me_cube_003)

# ---- transforms, parenting, visibility, modifiers, constraints
ob_circle_001.location = (-0.9591, 0.4536, 1.0)
ob_circle_001.scale = (37.0, 37.0, 1.0)
ob_circle_001.lineart.crease_threshold = 0.0
ob_cube_004.location = (0.0, 3.0, 1.0)
ob_cube_004.scale = (35.0, 1.5, 3.0)
ob_cube_004.lineart.crease_threshold = 0.0
ob_cube_013.location = (25.0, 3.0, -9.5)
ob_cube_013.scale = (3.0, 1.5, 7.5)
ob_cube_013.lineart.crease_threshold = 0.0
ob_cube_014.location = (11.0, -25.0, -28.5)
ob_cube_014.rotation_euler = (1.571, 0.0, 1.571)
ob_cube_014.scale = (0.7619, 0.2381, 0.5238)
ob_cube_014.lineart.crease_threshold = 0.0
ob_cube_015.location = (4.0, -30.5, -13.5)
ob_cube_015.scale = (0.3, 0.5, 3.5)
ob_cube_015.lineart.crease_threshold = 0.0
ob_cube_016.location = (11.0, -25.0, 0.5)
ob_cube_016.rotation_euler = (1.571, 0.0, 1.571)
ob_cube_016.scale = (0.7619, 0.2381, 0.5238)
ob_cube_016.lineart.crease_threshold = 0.0

# ---- collection membership
col_collection.objects.link(ob_circle_001)
col_collection.objects.link(ob_cube_004)
col_collection.objects.link(ob_cube_013)
col_collection.objects.link(ob_cube_014)
col_collection.objects.link(ob_cube_015)
col_collection.objects.link(ob_cube_016)

# ---- scene / render settings (as saved in the file)
scene.frame_start = 1; scene.frame_end = 250; scene.frame_set(1)
scene.render.engine = 'BLENDER_EEVEE_NEXT'
scene.cycles.use_denoising = False
scene.cycles.samples = 128
scene.cycles.sampling_pattern = 'TABULATED_SOBOL'
scene.cycles.use_adaptive_sampling = False
scene.cycles.use_light_tree = False
scene.view_settings.view_transform = 'Filmic'
bpy.context.view_layer.update()

# ---- added for rendering (the .blend has no active camera and no usable light): camera, sun
cam_auto = bpy.data.cameras.new('AutoCamera')
cam_auto.lens = 50.0
cam_auto.sensor_width = 36.0
cam_auto.clip_end = 1791.81
ob_auto_camera = bpy.data.objects.new('AutoCamera', cam_auto)
scene.collection.objects.link(ob_auto_camera)
ob_auto_camera.location = (102.098, -122.518, 68.1784)
ob_auto_camera.rotation_euler = (1.09748, -7.21219e-08, 0.694738)
scene.camera = ob_auto_camera
light_auto_sun = bpy.data.lights.new('AutoSun', 'SUN')
light_auto_sun.energy = 3.0
light_auto_sun.angle = 0.0523599
ob_auto_sun = bpy.data.objects.new('AutoSun', light_auto_sun)
scene.collection.objects.link(ob_auto_sun)
ob_auto_sun.rotation_euler = (0.872665, 0.174533, 0.523599)
bpy.context.view_layer.update()
